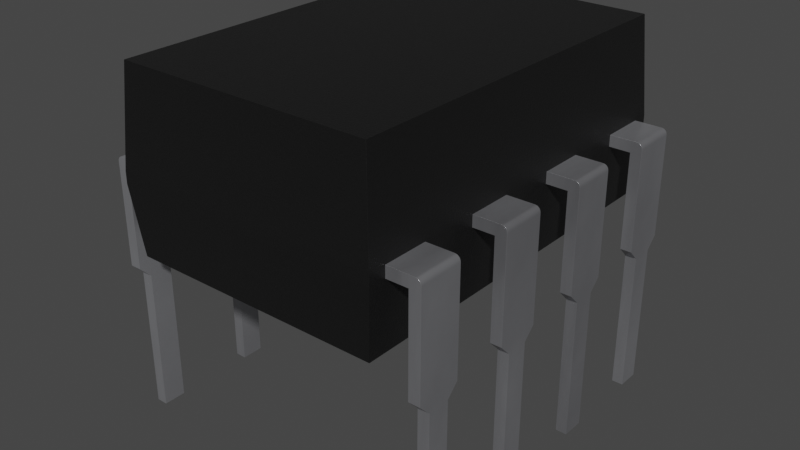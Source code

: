 # Source: DIP-8_W7.62mm.blend  (saved by Blender 3.2.14; exported with 4.5.12 LTS)
import bpy
from mathutils import Matrix  # noqa: F401  (used for matrix-valued properties, if any)

bpy.ops.wm.read_factory_settings(use_empty=True)
scene = bpy.context.scene
scene.name = 'Scene'

# ---- collections
col_collection = bpy.data.collections.new('Collection'); scene.collection.children.link(col_collection)

# ---- materials (node trees are filled in below, after node groups)
mat_plastic_chip = bpy.data.materials.new('plastic_chip')
mat_plastic_chip.use_transparent_shadow = False
mat_plastic_chip.preview_render_type = 'CUBE'
mat_metal_pins = bpy.data.materials.new('metal_pins')
mat_metal_pins.use_transparent_shadow = False
mat_metal_pins.preview_render_type = 'CUBE'

# ---- material node trees
mat_plastic_chip.use_nodes = True; mat_plastic_chip.node_tree.nodes.clear()
_N = mat_plastic_chip.node_tree.nodes; _L = mat_plastic_chip.node_tree.links
n0 = _N.new('ShaderNodeBsdfPrincipled'); n0.name = 'Principled BSDF'; n0.location = (10, 300)
n0.distribution = 'GGX'
n0.subsurface_method = 'BURLEY'
n0.inputs[0].default_value = (0.009312, 0.009312, 0.009312, 1.0)
n0.inputs[1].default_value = 0.1372
n0.inputs[2].default_value = 0.3706
n0.inputs[3].default_value = 1.45
n0.inputs[27].default_value = (0.0, 0.0, 0.0, 1.0)
n0.inputs[28].default_value = 1.0
n1 = _N.new('ShaderNodeOutputMaterial'); n1.name = 'Material Output'; n1.location = (300, 300)
n2 = _N.new('ShaderNodeTexNoise'); n2.name = 'Noise Texture'; n2.location = (-893, 54)
n2.inputs[2].default_value = 200.0
n2.inputs[3].default_value = 3.6
n2.inputs[4].default_value = 0.8375
n3 = _N.new('ShaderNodeBump'); n3.name = 'Bump'; n3.location = (-604, -53)
n3.inputs[0].default_value = 0.08
n3.inputs[1].default_value = 1.0
n3.inputs[2].default_value = 1.0
_L.new(n0.outputs[0], n1.inputs[0])
_L.new(n2.outputs[0], n3.inputs[3])
_L.new(n3.outputs[0], n0.inputs[5])
n1.is_active_output = True
mat_metal_pins.use_nodes = True; mat_metal_pins.node_tree.nodes.clear()
_N = mat_metal_pins.node_tree.nodes; _L = mat_metal_pins.node_tree.links
n0 = _N.new('ShaderNodeMapping'); n0.name = 'Mapping'; n0.location = (-1447, -91)
n0.inputs[3].default_value = (4.8, 1.2, 1.1)
n1 = _N.new('ShaderNodeBsdfPrincipled'); n1.name = 'Principled BSDF'; n1.location = (-560, 254)
n1.distribution = 'GGX'
n1.subsurface_method = 'BURLEY'
n1.inputs[1].default_value = 0.7818
n1.inputs[2].default_value = 0.2886
n1.inputs[3].default_value = 1.45
n1.inputs[13].default_value = 0.0
n1.inputs[27].default_value = (0.0, 0.0, 0.0, 1.0)
n1.inputs[28].default_value = 1.0
n2 = _N.new('ShaderNodeOutputMaterial'); n2.name = 'Material Output.002'; n2.location = (-205, 253)
n2.width = 213
n3 = _N.new('ShaderNodeTexNoise'); n3.name = 'Noise Texture.002'; n3.location = (-1228, -73)
n3.inputs[2].default_value = 0.1
n3.inputs[3].default_value = 7.0
n3.inputs[4].default_value = 0.6
n3.inputs[8].default_value = 0.4
n4 = _N.new('ShaderNodeTexCoord'); n4.name = 'Texture Coordinate'; n4.location = (-1636, -116)
n5 = _N.new('ShaderNodeMix'); n5.name = 'Mix.001'; n5.location = (-921, 45)
n5.data_type = 'RGBA'
n5.inputs[6].default_value = (0.9398, 0.9547, 1.0, 1.0)
n5.inputs[7].default_value = (0.13, 0.1259, 0.1359, 1.0)
n6 = _N.new('ShaderNodeBump'); n6.name = 'Bump.001'; n6.location = (-1001, -227)
n6.inputs[0].default_value = 0.05
n6.inputs[1].default_value = 0.01
n6.inputs[2].default_value = 1.0
_L.new(n1.outputs[0], n2.inputs[0])
_L.new(n3.outputs[0], n6.inputs[3])
_L.new(n0.outputs[0], n3.inputs[0])
_L.new(n3.outputs[0], n5.inputs[0])
_L.new(n4.outputs[3], n0.inputs[0])
_L.new(n5.outputs[2], n1.inputs[0])
_L.new(n6.outputs[0], n1.inputs[5])
n2.is_active_output = True

# ---- world
world_world = bpy.data.worlds.new('World'); scene.world = world_world
world_world.use_nodes = True; world_world.node_tree.nodes.clear()
_N = world_world.node_tree.nodes; _L = world_world.node_tree.links
n0 = _N.new('ShaderNodeOutputWorld'); n0.name = 'World Output'; n0.location = (300, 300)
n1 = _N.new('ShaderNodeBackground'); n1.name = 'Background'; n1.location = (10, 300)
n1.inputs[0].default_value = (0.05088, 0.05088, 0.05088, 1.0)
_L.new(n1.outputs[0], n0.inputs[0])
n0.is_active_output = True
world_world.color = (0.05088, 0.05088, 0.05088)
world_world.use_sun_shadow = False
world_world.sun_shadow_jitter_overblur = 0.0

# ---- meshes
me_shape_9_indexedfaceset_073 = bpy.data.meshes.new('SHAPE_9_IndexedFaceSet.073')
me_shape_9_indexedfaceset_073.from_pydata([(0.2609, 0.3061, 0.3777), (2.731, -3.338, 0.3777), (0.1959, -3.403, 1.049), (2.796, -3.403, 1.049), (0.1959, 0.3711, 1.049), (0.1959, -3.403, 1.159), (0.2609, -3.338, 2.098), (2.796, -3.403, 1.159), (0.2609, -3.338, 0.3777), (2.731, -3.338, 2.098), (2.731, 0.3061, 0.3777), (2.796, 0.3711, 1.049), (1.815, 0.3061, 2.098), (1.178, 0.3061, 2.098), (1.203, 0.2296, 2.098), (1.247, 0.1618, 2.098), (1.307, 0.107, 2.098), (1.377, 0.06842, 2.098), (1.456, 0.04853, 2.098), (1.536, 0.04853, 2.098), (1.615, 0.06842, 2.098), (1.745, 0.1618, 2.098), (1.789, 0.2296, 2.098), (0.2609, 0.3061, 2.098), (2.796, 0.3711, 1.159), (0.1959, 0.3711, 1.159), (2.731, 0.3061, 2.098), (1.686, 0.107, 2.098), (1.198, 0.2405, 1.889), (1.301, 0.1109, 1.889), (1.374, 0.06991, 1.889), (1.454, 0.0487, 1.889), (1.751, 0.1691, 1.889), (1.794, 0.2405, 1.889), (1.817, 0.3206, 1.889), (1.175, 0.3206, 1.889), (1.241, 0.1691, 1.889), (1.538, 0.0487, 1.889), (1.618, 0.06991, 1.889), (1.691, 0.1109, 1.889), (-0.1209, -0.2354, 1.104), (-0.1209, -0.1256, -1.378), (-0.1209, 0.09409, 0.0), (-0.1209, 0.2039, 0.1098), (-0.1048, -0.2354, 1.143), (-0.1209, -0.2354, 0.1098), (-0.1209, 0.2039, 1.104), (-0.119, -0.2354, 1.118), (-0.1135, -0.2354, 1.132), (-0.09341, -0.2354, 1.152), (-0.08016, -0.2354, 1.157), (-0.06594, -0.2354, 1.159), (-0.119, 0.2039, 1.118), (-0.1135, 0.2039, 1.132), (-0.09341, 0.2039, 1.152), (-0.08016, 0.2039, 1.157), (-0.01102, -0.2354, 0.1098), (-0.1209, -0.1256, 0.0), (-0.1048, 0.2039, 1.143), (-0.06594, 0.2039, 1.159), (0.1959, 0.2039, 1.049), (-0.01102, -0.1256, 0.0), (-0.1209, 0.09409, -1.378), (-0.01102, 0.09409, -1.378), (-0.01102, 0.09409, 0.0), (0.1959, -0.2354, 1.159), (0.1959, 0.2039, 1.159), (-0.01102, -0.2354, 1.049), (0.1959, -0.2354, 1.049), (-0.01102, 0.2039, 0.1098), (-0.01102, 0.2039, 1.049), (-0.01102, -0.1256, -1.378), (3.113, -0.2354, 0.1098), (3.113, -0.2354, 1.104), (3.113, 0.2039, 1.104), (3.072, 0.2039, 1.157), (3.003, 0.2039, 1.049), (2.796, 0.2039, 1.049), (3.111, 0.2039, 1.118), (3.106, 0.2039, 1.132), (3.097, 0.2039, 1.143), (3.086, 0.2039, 1.152), (3.058, 0.2039, 1.159), (3.111, -0.2354, 1.118), (3.106, -0.2354, 1.132), (3.086, -0.2354, 1.152), (3.072, -0.2354, 1.157), (3.113, 0.2039, 0.1098), (3.113, 0.09409, 0.0), (3.097, -0.2354, 1.143), (2.796, -0.2354, 1.159), (2.796, -0.2354, 1.049), (3.003, 0.09409, 0.0), (3.113, -0.1256, 0.0), (3.003, -0.2354, 0.1098), (3.113, 0.09409, -1.378), (3.113, -0.1256, -1.378), (3.058, -0.2354, 1.159), (2.796, 0.2039, 1.159), (3.003, -0.2354, 1.049), (3.003, 0.2039, 0.1098), (3.003, 0.09409, -1.378), (3.003, -0.1256, -1.378), (3.003, -0.1256, 0.0), (-0.1209, -1.235, 0.1098), (-0.1209, -0.9059, -1.378), (-0.06594, -1.235, 1.159), (-0.1209, -1.235, 1.104), (-0.119, -1.235, 1.118), (-0.1135, -1.235, 1.132), (-0.1048, -1.235, 1.143), (-0.09341, -1.235, 1.152), (-0.08016, -1.235, 1.157), (-0.1209, -0.7961, 1.104), (-0.119, -0.7961, 1.118), (-0.1135, -0.7961, 1.132), (-0.09341, -0.7961, 1.152), (-0.08016, -0.7961, 1.157), (-0.01102, -1.235, 0.1098), (-0.1209, -1.126, 0.0), (-0.1209, -0.7961, 0.1098), (-0.1048, -0.7961, 1.143), (-0.06594, -0.7961, 1.159), (-0.01102, -0.7961, 0.1098), (-0.01102, -1.126, 0.0), (-0.01102, -1.126, -1.378), (-0.1209, -1.126, -1.378), (-0.01102, -0.9059, -1.378), (-0.1209, -0.9059, 0.0), (0.1959, -1.235, 1.159), (0.1959, -1.235, 1.049), (0.1959, -0.7961, 1.159), (-0.01102, -1.235, 1.049), (0.1959, -0.7961, 1.049), (-0.01102, -0.7961, 1.049), (-0.01102, -0.9059, 0.0), (3.113, -1.126, 0.0), (2.796, -0.7961, 1.159), (3.106, -0.7961, 1.132), (3.072, -0.7961, 1.157), (3.003, -0.7961, 0.1098), (2.796, -0.7961, 1.049), (3.113, -1.235, 1.104), (3.113, -0.7961, 1.104), (3.111, -0.7961, 1.118), (3.097, -0.7961, 1.143), (3.086, -0.7961, 1.152), (3.058, -0.7961, 1.159), (3.113, -0.7961, 0.1098), (3.113, -0.9059, 0.0), (3.111, -1.235, 1.118), (3.106, -1.235, 1.132), (3.097, -1.235, 1.143), (3.086, -1.235, 1.152), (3.072, -1.235, 1.157), (3.058, -1.235, 1.159), (2.796, -1.235, 1.159), (3.003, -1.235, 1.049), (3.003, -1.235, 0.1098), (3.003, -0.9059, 0.0), (3.113, -0.9059, -1.378), (3.113, -1.235, 0.1098), (3.003, -0.9059, -1.378), (3.003, -1.126, -1.378), (3.113, -1.126, -1.378), (2.796, -1.235, 1.049), (3.003, -0.7961, 1.049), (3.003, -1.126, 0.0), (-0.1209, -2.126, -1.378), (-0.1209, -1.906, -1.378), (-0.1209, -1.796, 1.104), (-0.1048, -2.235, 1.143), (-0.09341, -2.235, 1.152), (-0.1209, -2.235, 0.1098), (-0.01102, -2.235, 0.1098), (-0.01102, -2.235, 1.049), (-0.1209, -2.235, 1.104), (-0.119, -2.235, 1.118), (-0.1135, -2.235, 1.132), (-0.08016, -2.235, 1.157), (-0.06594, -2.235, 1.159), (-0.06594, -1.796, 1.159), (-0.119, -1.796, 1.118), (-0.1048, -1.796, 1.143), (-0.09341, -1.796, 1.152), (-0.1209, -2.126, 0.0), (-0.1209, -1.796, 0.1098), (-0.1135, -1.796, 1.132), (-0.08016, -1.796, 1.157), (-0.01102, -1.796, 0.1098), (-0.1209, -1.906, 0.0), (-0.01102, -1.906, -1.378), (0.1959, -2.235, 1.159), (0.1959, -1.796, 1.049), (0.1959, -1.796, 1.159), (0.1959, -2.235, 1.049), (-0.01102, -1.796, 1.049), (-0.01102, -2.126, 0.0), (-0.01102, -2.126, -1.378), (-0.01102, -1.906, 0.0), (3.113, -1.796, 0.1098), (3.113, -2.126, 0.0), (2.796, -1.796, 1.159), (3.111, -1.796, 1.118), (3.106, -1.796, 1.132), (3.097, -1.796, 1.143), (2.796, -1.796, 1.049), (3.113, -1.796, 1.104), (3.086, -1.796, 1.152), (3.072, -1.796, 1.157), (3.111, -2.235, 1.118), (3.072, -2.235, 1.157), (3.113, -2.235, 0.1098), (3.113, -2.235, 1.104), (3.106, -2.235, 1.132), (3.097, -2.235, 1.143), (3.086, -2.235, 1.152), (2.796, -2.235, 1.159), (2.796, -2.235, 1.049), (3.113, -1.906, 0.0), (3.003, -2.126, 0.0), (3.003, -2.235, 0.1098), (3.003, -1.906, -1.378), (3.113, -1.906, -1.378), (3.113, -2.126, -1.378), (3.058, -2.235, 1.159), (3.058, -1.796, 1.159), (3.003, -2.235, 1.049), (3.003, -1.796, 1.049), (3.003, -1.796, 0.1098), (3.003, -1.906, 0.0), (3.003, -2.126, -1.378), (-0.1209, -3.126, 0.0), (-0.1209, -2.906, 0.0), (-0.09341, -3.235, 1.152), (-0.08016, -3.235, 1.157), (-0.1209, -3.235, 0.1098), (-0.01102, -3.235, 1.049), (0.1959, -3.235, 1.049), (-0.1209, -2.796, 1.104), (-0.1209, -3.235, 1.104), (-0.119, -3.235, 1.118), (-0.1135, -3.235, 1.132), (-0.1048, -3.235, 1.143), (-0.119, -2.796, 1.118), (-0.1135, -2.796, 1.132), (-0.1048, -2.796, 1.143), (-0.09341, -2.796, 1.152), (-0.01102, -3.126, 0.0), (-0.1209, -2.796, 0.1098), (-0.08016, -2.796, 1.157), (0.1959, -2.796, 1.159), (-0.01102, -2.796, 1.049), (-0.1209, -3.126, -1.378), (-0.01102, -2.906, -1.378), (-0.1209, -2.906, -1.378), (0.1959, -3.235, 1.159), (-0.06594, -3.235, 1.159), (-0.06594, -2.796, 1.159), (0.1959, -2.796, 1.049), (-0.01102, -2.796, 0.1098), (-0.01102, -3.235, 0.1098), (-0.01102, -3.126, -1.378), (-0.01102, -2.906, 0.0), (3.113, -2.796, 1.104), (3.113, -3.126, 0.0), (3.113, -3.235, 1.104), (3.058, -2.796, 1.159), (3.111, -2.796, 1.118), (3.097, -2.796, 1.143), (3.113, -2.796, 0.1098), (3.106, -2.796, 1.132), (3.086, -2.796, 1.152), (3.072, -2.796, 1.157), (3.086, -3.235, 1.152), (3.003, -2.796, 0.1098), (3.113, -2.906, 0.0), (3.003, -2.906, 0.0), (3.113, -3.235, 0.1098), (3.111, -3.235, 1.118), (3.106, -3.235, 1.132), (3.097, -3.235, 1.143), (3.072, -3.235, 1.157), (2.796, -3.235, 1.159), (2.796, -3.235, 1.049), (3.003, -3.126, 0.0), (3.003, -2.906, -1.378), (3.113, -2.906, -1.378), (3.113, -3.126, -1.378), (3.058, -3.235, 1.159), (2.796, -2.796, 1.049), (2.796, -2.796, 1.159), (3.003, -3.235, 1.049), (3.003, -2.796, 1.049), (3.003, -3.235, 0.1098), (3.003, -3.126, -1.378)], [], [(5, 25, 4, 2), (7, 5, 2, 3), (4, 25, 24, 11), (10, 11, 3, 1), (26, 9, 7, 24), (11, 24, 7, 3), (46, 43, 45, 40), (0, 4, 11, 10), (23, 25, 5, 6), (2, 4, 0, 8), (16, 23, 6), (16, 15, 23), (14, 23, 15), (17, 16, 6), (13, 23, 14), (18, 17, 6), (19, 18, 6), (27, 20, 9), (26, 21, 27), (26, 22, 21), (26, 12, 22), (26, 27, 9), (34, 26, 24), (12, 26, 34), (25, 35, 34), (25, 34, 24), (23, 13, 35), (23, 35, 25), (259, 252, 258, 251), (14, 28, 35, 13), (33, 22, 12, 34), (6, 5, 7, 9), (32, 21, 22, 33), (38, 20, 27, 39), (37, 19, 20, 38), (18, 31, 30, 17), (17, 30, 29, 16), (39, 27, 21, 32), (16, 29, 36, 15), (15, 36, 28, 14), (8, 1, 3, 2), (39, 37, 38), (33, 28, 36), (33, 36, 29), (33, 29, 30), (33, 30, 31), (33, 31, 37), (33, 39, 32), (33, 37, 39), (20, 19, 6, 9), (49, 50, 55, 54), (43, 57, 45), (43, 42, 57), (59, 55, 50, 51), (60, 70, 59, 66), (44, 50, 49), (44, 51, 50), (40, 48, 47), (40, 44, 48), (40, 51, 44), (40, 67, 51), (69, 43, 46, 70), (48, 44, 58, 53), (80, 81, 85, 89), (45, 57, 61, 56), (44, 49, 54, 58), (78, 79, 84, 83), (108, 109, 115, 114), (57, 41, 71, 61), (55, 58, 54), (46, 52, 53), (46, 53, 58), (59, 58, 55), (59, 46, 58), (70, 46, 59), (76, 74, 87, 100), (132, 107, 104, 118), (42, 43, 69, 64), (41, 62, 63, 71), (62, 42, 64, 63), (66, 59, 51, 65), (60, 66, 65, 68), (60, 68, 67, 70), (71, 63, 64, 61), (56, 69, 70, 67), (69, 56, 61), (69, 61, 64), (73, 72, 87, 74), (97, 86, 75, 82), (72, 88, 87), (72, 93, 88), (93, 96, 95, 88), (81, 82, 75), (91, 99, 97, 90), (79, 81, 80), (78, 82, 81), (78, 81, 79), (74, 76, 82), (74, 82, 78), (94, 72, 73, 99), (79, 80, 89, 84), (40, 47, 52, 46), (93, 72, 94, 103), (74, 78, 83, 73), (87, 88, 92, 100), (81, 75, 86, 85), (88, 95, 101, 92), (97, 73, 83), (97, 83, 84), (97, 84, 89), (97, 89, 85), (97, 85, 86), (99, 73, 97), (166, 141, 137, 147), (132, 130, 129, 106), (95, 96, 102, 101), (101, 102, 103, 92), (96, 93, 103, 102), (82, 98, 90, 97), (90, 98, 77, 91), (76, 99, 91, 77), (100, 94, 99, 76), (133, 130, 132, 134), (94, 100, 92), (94, 92, 103), (113, 120, 104, 107), (122, 117, 112, 106), (120, 119, 104), (120, 128, 119), (128, 105, 126, 119), (133, 134, 122, 131), (110, 112, 111), (110, 106, 112), (107, 109, 108), (107, 110, 109), (107, 106, 110), (107, 132, 106), (123, 120, 113, 134), (109, 110, 121, 115), (104, 119, 124, 118), (111, 112, 117, 116), (110, 111, 116, 121), (107, 108, 114, 113), (144, 138, 151, 150), (119, 126, 125, 124), (117, 121, 116), (113, 114, 115), (113, 115, 121), (122, 121, 117), (122, 113, 121), (134, 113, 122), (166, 143, 148, 140), (189, 186, 170, 196), (128, 120, 123, 135), (126, 105, 127, 125), (105, 128, 135, 127), (131, 122, 106, 129), (133, 131, 129, 130), (125, 127, 135, 124), (143, 144, 150, 142), (118, 123, 134, 132), (123, 118, 124), (123, 124, 135), (142, 161, 148, 143), (155, 154, 139, 147), (161, 149, 148), (161, 136, 149), (136, 164, 160, 149), (146, 147, 139), (228, 206, 202, 226), (138, 146, 145), (144, 147, 146), (144, 146, 138), (143, 166, 147), (143, 147, 144), (158, 161, 142, 157), (138, 145, 152, 151), (19, 37, 31, 18), (148, 149, 159, 140), (145, 146, 153, 152), (166, 157, 165, 141), (146, 139, 154, 153), (149, 160, 162, 159), (155, 142, 150), (155, 150, 151), (155, 151, 152), (155, 152, 153), (155, 153, 154), (157, 142, 155), (76, 77, 98, 82), (175, 195, 192, 180), (136, 161, 158, 167), (160, 164, 163, 162), (164, 136, 167, 163), (147, 137, 156, 155), (156, 137, 141, 165), (162, 163, 167, 159), (181, 188, 179, 180), (140, 158, 157, 166), (158, 140, 159), (158, 159, 167), (170, 186, 173, 176), (177, 178, 187, 182), (186, 185, 173), (186, 190, 185), (190, 169, 168, 185), (193, 196, 181, 194), (171, 179, 172), (171, 180, 179), (176, 178, 177), (176, 171, 178), (176, 180, 171), (176, 175, 180), (237, 240, 236, 261), (178, 171, 183, 187), (173, 185, 197, 174), (172, 179, 188, 184), (176, 177, 182, 170), (171, 172, 184, 183), (193, 194, 192, 195), (185, 168, 198, 197), (188, 183, 184), (170, 182, 187), (170, 187, 183), (181, 183, 188), (181, 170, 183), (196, 170, 181), (228, 207, 200, 229), (165, 157, 155, 156), (190, 186, 189, 199), (168, 169, 191, 198), (169, 190, 199, 191), (194, 181, 180, 192), (193, 195, 175, 196), (198, 191, 199, 197), (174, 189, 196, 175), (208, 209, 211, 216), (189, 174, 197), (189, 197, 199), (213, 212, 200, 207), (203, 204, 214, 210), (212, 219, 200), (212, 201, 219), (201, 224, 223, 219), (208, 226, 209), (218, 227, 225, 217), (204, 208, 205), (203, 226, 208), (203, 208, 204), (207, 228, 226), (207, 226, 203), (221, 212, 213, 227), (204, 205, 215, 214), (241, 242, 245, 244), (207, 203, 210, 213), (205, 208, 216, 215), (200, 219, 230, 229), (225, 211, 209, 226), (219, 223, 222, 230), (225, 213, 210), (225, 210, 214), (225, 214, 215), (225, 215, 216), (225, 216, 211), (227, 213, 225), (293, 290, 291, 267), (237, 238, 256, 257), (201, 212, 221, 220), (223, 224, 231, 222), (224, 201, 220, 231), (226, 202, 217, 225), (217, 202, 206, 218), (228, 227, 218, 206), (222, 231, 220, 230), (229, 221, 227, 228), (221, 229, 230), (221, 230, 220), (239, 249, 236, 240), (258, 250, 235, 257), (249, 232, 236), (249, 233, 232), (233, 255, 253, 232), (293, 264, 270, 275), (243, 235, 234), (243, 257, 235), (240, 242, 241), (240, 243, 242), (240, 257, 243), (240, 237, 257), (260, 249, 239, 252), (234, 235, 250, 247), (236, 232, 248, 261), (240, 241, 244, 239), (243, 234, 247, 246), (242, 243, 246, 245), (253, 255, 254, 262), (232, 253, 262, 248), (250, 246, 247), (239, 244, 245), (239, 245, 246), (258, 246, 250), (258, 239, 246), (252, 239, 258), (67, 68, 65, 51), (67, 40, 45, 56), (233, 249, 260, 263), (255, 233, 263, 254), (262, 254, 263, 248), (251, 258, 257, 256), (259, 251, 256, 238), (259, 238, 237, 252), (261, 260, 252, 237), (10, 1, 8, 0), (260, 261, 248), (260, 248, 263), (266, 278, 270, 264), (268, 271, 280, 279), (278, 276, 270), (278, 265, 276), (265, 288, 287, 276), (272, 267, 273), (284, 292, 289, 283), (271, 272, 269), (268, 267, 272), (268, 272, 271), (264, 293, 267), (264, 267, 268), (294, 278, 266, 292), (271, 269, 281, 280), (264, 268, 279, 266), (272, 273, 282, 274), (269, 272, 274, 281), (270, 276, 277, 275), (289, 282, 273, 267), (276, 287, 286, 277), (289, 266, 279), (289, 279, 280), (289, 280, 281), (289, 281, 274), (289, 274, 282), (292, 266, 289), (28, 33, 34, 35), (175, 176, 173, 174), (265, 278, 294, 285), (287, 288, 295, 286), (288, 265, 285, 295), (267, 291, 283, 289), (283, 291, 290, 284), (293, 292, 284, 290), (286, 295, 285, 277), (275, 294, 292, 293), (294, 275, 277), (294, 277, 285), (47, 48, 53, 52), (42, 62, 41, 57)])
me_shape_9_indexedfaceset_073.polygons.foreach_set('use_smooth', [True] * 355)
me_shape_9_indexedfaceset_073.polygons.foreach_set('material_index', [0, 0, 0, 0, 0, 0, 1, 0, 0, 0, 0, 0, 0, 0, 0, 0, 0, 0, 0, 0, 0, 0, 0, 0, 0, 0, 0, 0, 1, 0, 0, 0, 0, 0, 0, 0, 0, 0, 0, 0, 0, 0, 0, 0, 0, 0, 0, 0, 0, 0, 1, 1, 1, 1, 1, 1, 1, 1, 1, 1, 1, 1, 1, 1, 1, 1, 1, 1, 1, 1, 1, 1, 1, 1, 1, 1, 1, 1, 1, 1, 1, 1, 1, 1, 1, 1, 1, 1, 1, 1, 1, 1, 1, 1, 1, 1, 1, 1, 1, 1, 1, 1, 1, 1, 1, 1, 1, 1, 1, 1, 1, 1, 1, 1, 1, 1, 1, 1, 1, 1, 1, 1, 1, 1, 1, 1, 1, 1, 1, 1, 1, 1, 1, 1, 1, 1, 1, 1, 1, 1, 1, 1, 1, 1, 1, 1, 1, 1, 1, 1, 1, 1, 1, 1, 1, 1, 1, 1, 1, 1, 1, 1, 1, 1, 1, 1, 1, 1, 1, 1, 1, 1, 1, 1, 1, 1, 1, 0, 1, 1, 1, 1, 1, 1, 1, 1, 1, 1, 1, 1, 1, 1, 1, 1, 1, 1, 1, 1, 1, 1, 1, 1, 1, 1, 1, 1, 1, 1, 1, 1, 1, 1, 1, 1, 1, 1, 1, 1, 1, 1, 1, 1, 1, 1, 1, 1, 1, 1, 1, 1, 1, 1, 1, 1, 1, 1, 1, 1, 1, 1, 1, 1, 1, 1, 1, 1, 1, 1, 1, 1, 1, 1, 1, 1, 1, 1, 1, 1, 1, 1, 1, 1, 1, 1, 1, 1, 1, 1, 1, 1, 1, 1, 1, 1, 1, 1, 1, 1, 1, 1, 1, 1, 1, 1, 1, 1, 1, 1, 1, 1, 1, 1, 1, 1, 1, 1, 1, 1, 1, 1, 1, 1, 1, 1, 1, 1, 1, 1, 1, 1, 1, 1, 0, 1, 1, 1, 1, 1, 1, 1, 1, 1, 1, 1, 1, 1, 1, 1, 1, 1, 1, 1, 1, 1, 1, 1, 1, 1, 1, 1, 1, 0, 1, 1, 1, 1, 1, 1, 1, 1, 1, 1, 1, 1, 1])
_k = set([(0, 4), (0, 8), (0, 10), (1, 3), (1, 8), (1, 10), (2, 3), (2, 4), (2, 5), (2, 8), (3, 7), (3, 11), (4, 11), (4, 25), (5, 6), (5, 7), (5, 25), (6, 9), (6, 23), (7, 9), (7, 24), (9, 26), (10, 11), (11, 24), (12, 22), (12, 26), (12, 34), (13, 14), (13, 23), (13, 35), (14, 15), (15, 16), (16, 17), (17, 18), (18, 19), (19, 20), (20, 27), (21, 22), (21, 27), (23, 25), (24, 25), (24, 26), (28, 35), (28, 36), (29, 30), (29, 36), (30, 31), (31, 37), (32, 33), (32, 39), (33, 34), (34, 35), (37, 38), (38, 39), (40, 45), (40, 47), (41, 57), (41, 62), (41, 71), (42, 43), (42, 62), (42, 64), (43, 46), (43, 69), (44, 48), (44, 49), (45, 56), (45, 57), (46, 52), (47, 48), (49, 50), (50, 51), (51, 65), (52, 53), (53, 58), (54, 55), (54, 58), (55, 59), (56, 61), (56, 67), (57, 61), (59, 66), (60, 66), (60, 68), (60, 70), (61, 71), (62, 63), (63, 64), (63, 71), (64, 69), (65, 66), (65, 68), (67, 68), (67, 70), (69, 70), (72, 73), (72, 93), (72, 94), (73, 83), (74, 78), (74, 87), (75, 81), (75, 82), (76, 77), (76, 99), (76, 100), (77, 91), (77, 98), (78, 79), (79, 80), (80, 81), (82, 98), (83, 84), (84, 89), (85, 86), (85, 89), (86, 97), (87, 88), (87, 100), (88, 92), (88, 95), (90, 91), (90, 97), (90, 98), (91, 99), (92, 100), (92, 101), (93, 96), (93, 103), (94, 99), (94, 103), (95, 96), (95, 101), (96, 102), (101, 102), (102, 103), (104, 107), (104, 118), (104, 119), (105, 126), (105, 127), (105, 128), (106, 112), (106, 129), (107, 108), (108, 109), (109, 110), (110, 111), (111, 112), (113, 114), (113, 120), (114, 115), (115, 121), (116, 117), (116, 121), (117, 122), (118, 124), (118, 132), (119, 124), (119, 126), (120, 123), (120, 128), (122, 131), (123, 134), (123, 135), (124, 125), (125, 126), (125, 127), (127, 135), (128, 135), (129, 130), (129, 131), (130, 132), (130, 133), (131, 133), (132, 134), (133, 134), (136, 161), (136, 164), (136, 167), (137, 141), (137, 147), (137, 156), (138, 144), (138, 145), (139, 146), (139, 147), (140, 148), (140, 159), (140, 166), (141, 165), (141, 166), (142, 150), (142, 161), (143, 144), (143, 148), (145, 146), (148, 149), (149, 159), (149, 160), (150, 151), (151, 152), (152, 153), (153, 154), (154, 155), (155, 156), (156, 165), (157, 158), (157, 165), (157, 166), (158, 161), (158, 167), (159, 162), (160, 162), (160, 164), (162, 163), (163, 164), (163, 167), (168, 169), (168, 185), (168, 198), (169, 190), (169, 191), (170, 182), (170, 186), (171, 172), (171, 178), (172, 179), (173, 174), (173, 176), (173, 185), (174, 175), (174, 197), (175, 195), (175, 196), (176, 177), (177, 178), (179, 180), (180, 192), (181, 188), (181, 194), (182, 187), (183, 184), (183, 187), (184, 188), (185, 197), (186, 189), (186, 190), (189, 196), (189, 199), (190, 199), (191, 198), (191, 199), (192, 194), (192, 195), (193, 194), (193, 195), (193, 196), (197, 198), (200, 207), (200, 219), (200, 229), (201, 212), (201, 220), (201, 224), (202, 206), (202, 217), (202, 226), (203, 204), (203, 207), (204, 205), (205, 208), (206, 218), (206, 228), (208, 209), (209, 226), (210, 213), (210, 214), (211, 216), (211, 225), (212, 213), (212, 221), (214, 215), (215, 216), (217, 218), (217, 225), (218, 227), (219, 223), (219, 230), (220, 221), (220, 231), (221, 227), (222, 223), (222, 230), (222, 231), (223, 224), (224, 231), (227, 228), (228, 229), (229, 230), (232, 236), (232, 248), (232, 253), (233, 249), (233, 255), (233, 263), (234, 235), (234, 243), (235, 257), (236, 240), (236, 261), (237, 238), (237, 252), (237, 261), (238, 256), (238, 259), (239, 244), (239, 249), (240, 241), (241, 242), (242, 243), (244, 245), (245, 246), (246, 247), (247, 250), (248, 261), (248, 262), (249, 260), (250, 258), (251, 256), (251, 258), (251, 259), (252, 259), (252, 260), (253, 255), (253, 262), (254, 255), (254, 262), (254, 263), (256, 257), (260, 263), (264, 268), (264, 270), (265, 278), (265, 285), (265, 288), (266, 278), (266, 279), (267, 273), (267, 291), (268, 271), (269, 271), (269, 272), (270, 275), (270, 276), (272, 273), (274, 281), (274, 282), (275, 277), (275, 293), (276, 277), (276, 287), (277, 286), (278, 294), (279, 280), (280, 281), (282, 289), (283, 284), (283, 289), (283, 291), (284, 290), (284, 292), (285, 294), (285, 295), (286, 287), (286, 295), (287, 288), (288, 295), (290, 291), (290, 293), (292, 293), (292, 294)])
me_shape_9_indexedfaceset_073.attributes.new('sharp_edge', 'BOOLEAN', 'EDGE').data.foreach_set('value', [ (min(e.vertices), max(e.vertices)) in _k for e in me_shape_9_indexedfaceset_073.edges])
_uv = me_shape_9_indexedfaceset_073.uv_layers.new(name='UVMap')
_uv.uv.foreach_set('vector', [0.0, 1.0, 1.0, 1.0, 1.0, 0.0, 0.0, 0.0, 1.0, 1.0, 0.0, 1.0, 0.0, 0.0, 1.0, 0.0, 0.0, 0.0, 0.0, 1.0, 1.0, 1.0, 1.0, 0.0, 0.9828, 0.0, 1.0, 1.0, 0.0, 1.0, 0.01723, 0.0, 0.9828, 1.0, 0.01723, 1.0, 0.0, 0.0, 1.0, 0.0, 1.0, 0.0, 1.0, 1.0, 0.0, 1.0, 0.0, 0.0, 1.0, 1.0, 0.5994, 1.0, 0.5994, 0.0, 1.0, 0.0, 0.025, 0.0, 0.0, 1.0, 1.0, 1.0, 0.975, 0.0, 0.9828, 1.0, 1.0, 0.0, 0.0, 0.0, 0.01723, 1.0, 0.0, 1.0, 1.0, 1.0, 0.9828, 0.0, 0.01723, 0.0, 0.9454, 0.4233, 1.0, 0.0, 0.0, 0.0, 0.9454, 0.4233, 0.9604, 0.3993, 1.0, 0.0, 0.979, 0.3815, 1.0, 0.0, 0.9604, 0.3993, 0.9348, 0.452, 0.9454, 0.4233, 0.0, 0.0, 1.0, 0.3711, 1.0, 0.0, 0.979, 0.3815, 0.9293, 0.4837, 0.9348, 0.452, 0.0, 0.0, 0.9293, 0.5163, 0.9293, 0.4837, 0.0, 0.0, 0.9454, 0.5767, 0.9348, 0.548, 0.0, 1.0, 1.0, 1.0, 0.9604, 0.6007, 0.9454, 0.5767, 1.0, 1.0, 0.979, 0.6185, 0.9604, 0.6007, 1.0, 1.0, 1.0, 0.6289, 0.979, 0.6185, 1.0, 1.0, 0.9454, 0.5767, 0.0, 1.0, 0.6235, 0.7766, 0.975, 1.0, 1.0, 0.0, 0.6225, 1.0, 0.975, 1.0, 0.6235, 0.7766, 0.0, 0.0, 0.3765, 0.7766, 0.6235, 0.7766, 0.0, 0.0, 0.6235, 0.7766, 1.0, 0.0, 0.025, 1.0, 0.3775, 1.0, 0.3765, 0.7766, 0.025, 1.0, 0.3765, 0.7766, 0.0, 0.0, 0.8953, 1.0, 0.8953, 0.3468, 1.0, 0.1734, 1.0, 1.0, 0.04432, 0.6655, 0.03645, 0.7058, 0.0, 1.0, 0.004084, 0.9466, 0.9635, 0.7058, 0.9557, 0.6655, 0.9959, 0.9466, 1.0, 1.0, 0.025, 1.0, 0.0, 0.0, 1.0, 0.0, 0.975, 1.0, 0.8966, 0.4432, 0.8873, 0.4165, 0.9557, 0.6655, 0.9635, 0.7058, 0.6905, 0.07861, 0.6847, 0.07312, 0.7951, 0.2149, 0.8035, 0.2294, 0.5649, 0.0006227, 0.5628, 0.0, 0.6847, 0.07312, 0.6905, 0.07861, 0.4372, 0.0, 0.4351, 0.0006227, 0.3095, 0.07861, 0.3153, 0.07312, 0.3153, 0.07312, 0.3095, 0.07861, 0.1965, 0.2294, 0.2049, 0.2149, 0.8035, 0.2294, 0.7951, 0.2149, 0.8873, 0.4165, 0.8966, 0.4432, 0.2049, 0.2149, 0.1965, 0.2294, 0.1034, 0.4432, 0.1127, 0.4165, 0.1127, 0.4165, 0.1034, 0.4432, 0.03645, 0.7058, 0.04432, 0.6655, 0.025, 0.0, 0.975, 0.0, 1.0, 1.0, 0.0, 1.0, 0.8035, 0.229, 0.5649, 0.0, 0.6905, 0.07803, 0.9635, 0.7056, 0.03645, 0.7056, 0.1034, 0.4428, 0.9635, 0.7056, 0.1034, 0.4428, 0.1965, 0.229, 0.9635, 0.7056, 0.1965, 0.229, 0.3095, 0.07803, 0.9635, 0.7056, 0.3095, 0.07803, 0.4351, 0.0, 0.9635, 0.7056, 0.4351, 0.0, 0.5649, 0.0, 0.9635, 0.7056, 0.8035, 0.229, 0.8966, 0.4428, 0.9635, 0.7056, 0.5649, 0.0, 0.8035, 0.229, 0.9348, 0.548, 0.9293, 0.5163, 0.0, 0.0, 0.0, 1.0, 0.0, 0.866, 0.0, 0.9659, 1.0, 0.9659, 1.0, 0.866, 0.5994, 1.0, 0.5552, 0.25, 0.5994, 0.0, 0.5994, 1.0, 0.5552, 0.75, 0.5552, 0.25, 1.0, 1.0, 1.0, 0.9659, 0.0, 0.9659, 0.0, 1.0, 0.8953, 1.0, 0.8953, 0.3468, 1.0, 0.1734, 1.0, 1.0, 0.9847, 0.05079, 0.9982, 0.1285, 0.993, 0.0867, 0.9847, 0.05079, 1.0, 0.1734, 0.9982, 0.1285, 0.9477, 0.0, 0.9738, 0.02323, 0.9612, 0.005908, 0.9477, 0.0, 0.9847, 0.05079, 0.9738, 0.02323, 0.9477, 0.0, 1.0, 0.1734, 0.9847, 0.05079, 0.9477, 0.0, 0.8953, 0.3468, 1.0, 0.1734, 0.0, 0.3468, 0.0, 0.0, 0.9477, 0.0, 0.8953, 0.3468, 0.0, 0.5, 0.0, 0.7071, 1.0, 0.7071, 1.0, 0.5, 1.0, 0.7071, 1.0, 0.866, 0.0, 0.866, 0.0, 0.7071, 1.0, 0.0, 0.0, 0.0, 0.0, 1.0, 1.0, 1.0, 0.0, 0.7071, 0.0, 0.866, 1.0, 0.866, 1.0, 0.7071, 1.0, 0.2588, 1.0, 0.5, 0.0, 0.5, 0.0, 0.2588, 0.0, 0.2588, 0.0, 0.5, 1.0, 0.5, 1.0, 0.2588, 1.0, 0.0, 0.0, 0.0, 0.0, 1.0, 1.0, 1.0, 0.9982, 0.1285, 0.9847, 0.05079, 0.993, 0.0867, 0.9477, 0.0, 0.9612, 0.005908, 0.9738, 0.02323, 0.9477, 0.0, 0.9738, 0.02323, 0.9847, 0.05079, 1.0, 0.1734, 0.9847, 0.05079, 0.9982, 0.1285, 1.0, 0.1734, 0.9477, 0.0, 0.9847, 0.05079, 0.8953, 0.3468, 0.9477, 0.0, 1.0, 0.1734, 0.8953, 0.6532, 0.9477, 1.0, 0.0, 1.0, 0.0, 0.6532, 0.8953, 0.3468, 0.9477, 0.0, 0.0, 0.0, 0.0, 0.3468, 0.0, 0.0, 1.0, 0.0, 1.0, 1.0, 0.0, 1.0, 0.0, 0.0, 1.0, 0.0, 1.0, 1.0, 0.0, 1.0, 0.0, 0.0, 1.0, 0.0, 1.0, 1.0, 0.0, 1.0, 1.0, 1.0, 1.0, 0.0, 0.0, 0.0, 0.0, 1.0, 1.0, 0.0, 1.0, 1.0, 0.0, 1.0, 0.0, 0.0, 1.0, 1.0, 0.0, 1.0, 0.0, 0.0, 1.0, 0.0, 0.0, 0.25, 0.0, 0.75, 0.5677, 0.75, 0.5677, 0.25, 0.613, 0.0, 0.613, 1.0, 1.0, 1.0, 1.0, 0.0, 0.613, 1.0, 0.613, 0.0, 0.5677, 0.25, 0.613, 1.0, 0.5677, 0.25, 0.5677, 0.75, 1.0, 0.0, 0.5994, 0.0, 0.5994, 1.0, 1.0, 1.0, 0.0, 1.0, 0.0, 0.9659, 1.0, 0.9659, 1.0, 1.0, 0.5994, 0.0, 0.5552, 0.75, 0.5994, 1.0, 0.5994, 0.0, 0.5552, 0.25, 0.5552, 0.75, 0.5552, 0.25, 0.0, 0.25, 0.0, 0.75, 0.5552, 0.75, 0.993, 0.9133, 1.0, 0.8266, 0.9982, 0.8715, 0.8953, 0.0, 0.8953, 0.6532, 1.0, 0.8266, 1.0, 0.0, 0.9738, 0.9768, 0.993, 0.9133, 0.9847, 0.9492, 0.9612, 0.9941, 1.0, 0.8266, 0.993, 0.9133, 0.9612, 0.9941, 0.993, 0.9133, 0.9738, 0.9768, 0.9477, 1.0, 0.8953, 0.6532, 1.0, 0.8266, 0.9477, 1.0, 1.0, 0.8266, 0.9612, 0.9941, 0.0, 0.6532, 0.0, 1.0, 0.9477, 1.0, 0.8953, 0.6532, 1.0, 0.5, 1.0, 0.7071, 0.0, 0.7071, 0.0, 0.5, 0.0, 0.0, 0.0, 0.2588, 1.0, 0.2588, 1.0, 0.0, 0.0, 1.0, 1.0, 1.0, 1.0, 0.0, 0.0, 0.0, 1.0, 0.0, 1.0, 0.2588, 0.0, 0.2588, 0.0, 0.0, 1.0, 1.0, 0.0, 1.0, 0.0, 0.0, 1.0, 0.0, 1.0, 0.866, 1.0, 0.9659, 0.0, 0.9659, 0.0, 0.866, 1.0, 1.0, 0.0, 1.0, 0.0, 0.0, 1.0, 0.0, 1.0, 0.8266, 0.9477, 1.0, 0.9612, 0.9941, 1.0, 0.8266, 0.9612, 0.9941, 0.9738, 0.9768, 1.0, 0.8266, 0.9738, 0.9768, 0.9847, 0.9492, 1.0, 0.8266, 0.9847, 0.9492, 0.993, 0.9133, 1.0, 0.8266, 0.993, 0.9133, 0.9982, 0.8715, 0.8953, 0.6532, 0.9477, 1.0, 1.0, 0.8266, 0.8953, 0.6532, 0.8953, 0.0, 1.0, 0.0, 1.0, 0.8266, 0.8953, 0.3468, 0.8953, 1.0, 1.0, 1.0, 1.0, 0.1734, 1.0, 1.0, 0.0, 1.0, 0.0, 0.0, 1.0, 0.0, 0.0, 0.75, 0.0, 0.25, 0.5677, 0.25, 0.5677, 0.75, 0.0, 1.0, 1.0, 1.0, 1.0, 0.0, 0.0, 0.0, 1.0, 1.0, 1.0, 0.0, 0.0, 0.0, 0.0, 1.0, 0.0, 1.0, 1.0, 1.0, 1.0, 0.0, 0.0, 0.0, 1.0, 1.0, 0.0, 1.0, 0.0, 0.0, 1.0, 0.0, 0.613, 1.0, 0.613, 0.0, 1.0, 0.0, 1.0, 1.0, 1.0, 1.0, 0.0, 1.0, 0.0, 0.0, 1.0, 0.0, 0.613, 0.0, 0.613, 1.0, 0.5677, 0.75, 0.613, 0.0, 0.5677, 0.75, 0.5677, 0.25, 1.0, 1.0, 0.5994, 1.0, 0.5994, 0.0, 1.0, 0.0, 1.0, 1.0, 1.0, 0.9659, 0.0, 0.9659, 0.0, 1.0, 0.5994, 1.0, 0.5552, 0.25, 0.5994, 0.0, 0.5994, 1.0, 0.5552, 0.75, 0.5552, 0.25, 0.5552, 0.75, 0.0, 0.75, 0.0, 0.25, 0.5552, 0.25, 0.8953, 1.0, 0.8953, 0.3468, 1.0, 0.1734, 1.0, 1.0, 0.9847, 0.05079, 0.9982, 0.1285, 0.993, 0.0867, 0.9847, 0.05079, 1.0, 0.1734, 0.9982, 0.1285, 0.9477, 0.0, 0.9738, 0.02323, 0.9612, 0.005908, 0.9477, 0.0, 0.9847, 0.05079, 0.9738, 0.02323, 0.9477, 0.0, 1.0, 0.1734, 0.9847, 0.05079, 0.9477, 0.0, 0.8953, 0.3468, 1.0, 0.1734, 0.0, 0.3468, 0.0, 0.0, 0.9477, 0.0, 0.8953, 0.3468, 0.0, 0.5, 0.0, 0.7071, 1.0, 0.7071, 1.0, 0.5, 0.0, 1.0, 1.0, 0.0, 1.0, 0.0, 0.0, 1.0, 0.0, 0.866, 0.0, 0.9659, 1.0, 0.9659, 1.0, 0.866, 0.0, 0.7071, 0.0, 0.866, 1.0, 0.866, 1.0, 0.7071, 0.0, 0.0, 0.0, 0.2588, 1.0, 0.2588, 1.0, 0.0, 1.0, 0.2588, 1.0, 0.5, 0.0, 0.5, 0.0, 0.2588, 1.0, 0.0, 0.0, 0.0, 0.0, 1.0, 1.0, 1.0, 0.9982, 0.1285, 0.9847, 0.05079, 0.993, 0.0867, 0.9477, 0.0, 0.9612, 0.005908, 0.9738, 0.02323, 0.9477, 0.0, 0.9738, 0.02323, 0.9847, 0.05079, 1.0, 0.1734, 0.9847, 0.05079, 0.9982, 0.1285, 1.0, 0.1734, 0.9477, 0.0, 0.9847, 0.05079, 0.8953, 0.3468, 0.9477, 0.0, 1.0, 0.1734, 0.8953, 0.6532, 0.9477, 1.0, 0.0, 1.0, 0.0, 0.6532, 0.0, 0.3468, 0.0, 0.0, 0.9477, 0.0, 0.8953, 0.3468, 0.0, 0.0, 1.0, 1.0, 1.0, 1.0, 0.0, 0.0, 0.0, 0.0, 1.0, 0.0, 1.0, 1.0, 0.0, 1.0, 0.0, 0.0, 1.0, 0.0, 1.0, 1.0, 0.0, 1.0, 1.0, 1.0, 1.0, 0.0, 0.0, 0.0, 0.0, 1.0, 1.0, 0.0, 1.0, 1.0, 0.0, 1.0, 0.0, 0.0, 0.0, 0.25, 0.0, 0.75, 0.5677, 0.75, 0.5677, 0.25, 1.0, 0.0, 1.0, 0.2588, 0.0, 0.2588, 0.0, 0.0, 0.613, 0.0, 0.613, 1.0, 1.0, 1.0, 1.0, 0.0, 0.613, 1.0, 0.613, 0.0, 0.5677, 0.25, 0.613, 1.0, 0.5677, 0.25, 0.5677, 0.75, 1.0, 0.0, 0.5994, 0.0, 0.5994, 1.0, 1.0, 1.0, 0.0, 1.0, 0.0, 0.9659, 1.0, 0.9659, 1.0, 1.0, 0.5994, 0.0, 0.5552, 0.75, 0.5994, 1.0, 0.5994, 0.0, 0.5552, 0.25, 0.5552, 0.75, 0.5552, 0.25, 0.0, 0.25, 0.0, 0.75, 0.5552, 0.75, 0.993, 0.9133, 1.0, 0.8266, 0.9982, 0.8715, 0.8953, 0.6532, 0.8953, 0.0, 1.0, 0.0, 1.0, 0.8266, 0.9738, 0.9768, 0.993, 0.9133, 0.9847, 0.9492, 0.9612, 0.9941, 1.0, 0.8266, 0.993, 0.9133, 0.9612, 0.9941, 0.993, 0.9133, 0.9738, 0.9768, 0.9477, 1.0, 0.8953, 0.6532, 1.0, 0.8266, 0.9477, 1.0, 1.0, 0.8266, 0.9612, 0.9941, 0.0, 0.6532, 0.0, 1.0, 0.9477, 1.0, 0.8953, 0.6532, 1.0, 0.5, 1.0, 0.7071, 0.0, 0.7071, 0.0, 0.5, 0.5628, 0.0, 0.5649, 0.0006227, 0.4351, 0.0006227, 0.4372, 0.0, 1.0, 1.0, 0.0, 0.0, 0.0, 0.0, 1.0, 1.0, 1.0, 0.7071, 1.0, 0.866, 0.0, 0.866, 0.0, 0.7071, 1.0, 1.0, 0.0, 1.0, 0.0, 0.0, 1.0, 0.0, 1.0, 0.866, 1.0, 0.9659, 0.0, 0.9659, 0.0, 0.866, 1.0, 1.0, 0.0, 1.0, 0.0, 0.0, 1.0, 0.0, 1.0, 0.8266, 0.9477, 1.0, 0.9612, 0.9941, 1.0, 0.8266, 0.9612, 0.9941, 0.9738, 0.9768, 1.0, 0.8266, 0.9738, 0.9768, 0.9847, 0.9492, 1.0, 0.8266, 0.9847, 0.9492, 0.993, 0.9133, 1.0, 0.8266, 0.993, 0.9133, 0.9982, 0.8715, 0.8953, 0.6532, 0.9477, 1.0, 1.0, 0.8266, 0.8953, 0.6532, 0.8953, 0.0, 1.0, 0.0, 1.0, 0.8266, 0.8953, 0.3468, 0.8953, 1.0, 1.0, 1.0, 1.0, 0.1734, 1.0, 0.0, 0.0, 1.0, 0.0, 1.0, 1.0, 0.0, 1.0, 1.0, 0.0, 1.0, 0.0, 0.0, 1.0, 0.0, 0.0, 1.0, 1.0, 1.0, 1.0, 0.0, 0.0, 0.0, 1.0, 1.0, 1.0, 0.0, 0.0, 0.0, 0.0, 1.0, 0.0, 1.0, 1.0, 1.0, 1.0, 0.0, 0.0, 0.0, 0.0, 0.75, 0.0, 0.25, 0.5677, 0.25, 0.5677, 0.75, 1.0, 1.0, 1.0, 0.9659, 0.0, 0.9659, 0.0, 1.0, 0.613, 1.0, 0.613, 0.0, 1.0, 0.0, 1.0, 1.0, 0.613, 0.0, 0.613, 1.0, 0.5677, 0.75, 0.613, 0.0, 0.5677, 0.75, 0.5677, 0.25, 1.0, 1.0, 0.5994, 1.0, 0.5994, 0.0, 1.0, 0.0, 0.0, 0.2588, 0.0, 0.5, 1.0, 0.5, 1.0, 0.2588, 0.5994, 1.0, 0.5552, 0.25, 0.5994, 0.0, 0.5994, 1.0, 0.5552, 0.75, 0.5552, 0.25, 0.5552, 0.75, 0.0, 0.75, 0.0, 0.25, 0.5552, 0.25, 0.8953, 1.0, 0.8953, 0.3468, 1.0, 0.1734, 1.0, 1.0, 0.9847, 0.05079, 0.9982, 0.1285, 0.993, 0.0867, 0.9847, 0.05079, 1.0, 0.1734, 0.9982, 0.1285, 0.9477, 0.0, 0.9738, 0.02323, 0.9612, 0.005908, 0.9477, 0.0, 0.9847, 0.05079, 0.9738, 0.02323, 0.9477, 0.0, 1.0, 0.1734, 0.9847, 0.05079, 0.9477, 0.0, 0.8953, 0.3468, 1.0, 0.1734, 0.8953, 0.3468, 0.9477, 0.0, 0.0, 0.0, 0.0, 0.3468, 0.0, 0.5, 0.0, 0.7071, 1.0, 0.7071, 1.0, 0.5, 1.0, 0.0, 0.0, 1.0, 0.0, 1.0, 1.0, 0.0, 0.0, 0.866, 0.0, 0.9659, 1.0, 0.9659, 1.0, 0.866, 0.0, 0.0, 0.0, 0.2588, 1.0, 0.2588, 1.0, 0.0, 0.0, 0.7071, 0.0, 0.866, 1.0, 0.866, 1.0, 0.7071, 1.0, 0.0, 1.0, 1.0, 0.0, 1.0, 0.0, 0.0, 1.0, 0.0, 0.0, 0.0, 0.0, 1.0, 1.0, 1.0, 0.9982, 0.1285, 0.9847, 0.05079, 0.993, 0.0867, 0.9477, 0.0, 0.9612, 0.005908, 0.9738, 0.02323, 0.9477, 0.0, 0.9738, 0.02323, 0.9847, 0.05079, 1.0, 0.1734, 0.9847, 0.05079, 0.9982, 0.1285, 1.0, 0.1734, 0.9477, 0.0, 0.9847, 0.05079, 0.8953, 0.3468, 0.9477, 0.0, 1.0, 0.1734, 0.8953, 0.6532, 0.9477, 1.0, 0.0, 1.0, 0.0, 0.6532, 0.8953, 0.0, 0.8953, 0.6532, 1.0, 0.8266, 1.0, 0.0, 0.0, 0.0, 1.0, 1.0, 1.0, 1.0, 0.0, 0.0, 0.0, 0.0, 1.0, 0.0, 1.0, 1.0, 0.0, 1.0, 0.0, 0.0, 1.0, 0.0, 1.0, 1.0, 0.0, 1.0, 1.0, 1.0, 1.0, 0.0, 0.0, 0.0, 0.0, 1.0, 1.0, 1.0, 0.0, 1.0, 0.0, 0.0, 1.0, 0.0, 0.0, 0.25, 0.0, 0.75, 0.5677, 0.75, 0.5677, 0.25, 0.613, 0.0, 0.613, 1.0, 1.0, 1.0, 1.0, 0.0, 1.0, 0.866, 1.0, 0.9659, 0.0, 0.9659, 0.0, 0.866, 0.613, 1.0, 0.613, 0.0, 0.5677, 0.25, 0.613, 1.0, 0.5677, 0.25, 0.5677, 0.75, 1.0, 0.0, 0.5994, 0.0, 0.5994, 1.0, 1.0, 1.0, 1.0, 0.2588, 1.0, 0.5, 0.0, 0.5, 0.0, 0.2588, 0.5994, 0.0, 0.5552, 0.75, 0.5994, 1.0, 0.5994, 0.0, 0.5552, 0.25, 0.5552, 0.75, 0.5552, 0.25, 0.0, 0.25, 0.0, 0.75, 0.5552, 0.75, 0.993, 0.9133, 1.0, 0.8266, 0.9982, 0.8715, 0.8953, 0.0, 0.8953, 0.6532, 1.0, 0.8266, 1.0, 0.0, 0.9738, 0.9768, 0.993, 0.9133, 0.9847, 0.9492, 0.9612, 0.9941, 1.0, 0.8266, 0.993, 0.9133, 0.9612, 0.9941, 0.993, 0.9133, 0.9738, 0.9768, 0.9477, 1.0, 0.8953, 0.6532, 1.0, 0.8266, 0.9477, 1.0, 1.0, 0.8266, 0.9612, 0.9941, 0.0, 0.6532, 0.0, 1.0, 0.9477, 1.0, 0.8953, 0.6532, 1.0, 0.5, 1.0, 0.7071, 0.0, 0.7071, 0.0, 0.5, 0.0, 0.2588, 0.0, 0.5, 1.0, 0.5, 1.0, 0.2588, 1.0, 0.0, 1.0, 0.2588, 0.0, 0.2588, 0.0, 0.0, 1.0, 0.7071, 1.0, 0.866, 0.0, 0.866, 0.0, 0.7071, 1.0, 1.0, 0.0, 0.0, 0.0, 0.0, 1.0, 1.0, 0.0, 1.0, 0.0, 0.9659, 1.0, 0.9659, 1.0, 1.0, 1.0, 1.0, 0.0, 1.0, 0.0, 0.0, 1.0, 0.0, 1.0, 0.8266, 0.9477, 1.0, 0.9612, 0.9941, 1.0, 0.8266, 0.9612, 0.9941, 0.9738, 0.9768, 1.0, 0.8266, 0.9738, 0.9768, 0.9847, 0.9492, 1.0, 0.8266, 0.9847, 0.9492, 0.993, 0.9133, 1.0, 0.8266, 0.993, 0.9133, 0.9982, 0.8715, 0.8953, 0.6532, 0.9477, 1.0, 1.0, 0.8266, 0.8953, 0.6532, 0.8953, 0.0, 1.0, 0.0, 1.0, 0.8266, 0.8953, 0.3468, 0.8953, 1.0, 1.0, 1.0, 1.0, 0.1734, 0.0, 1.0, 1.0, 0.0, 1.0, 0.0, 0.0, 1.0, 1.0, 1.0, 0.0, 1.0, 0.0, 0.0, 1.0, 0.0, 0.0, 1.0, 1.0, 1.0, 1.0, 0.0, 0.0, 0.0, 1.0, 1.0, 1.0, 0.0, 0.0, 0.0, 0.0, 1.0, 0.0, 1.0, 1.0, 1.0, 1.0, 0.0, 0.0, 0.0, 1.0, 1.0, 0.0, 1.0, 0.0, 0.0, 1.0, 0.0, 0.0, 0.75, 0.0, 0.25, 0.5677, 0.25, 0.5677, 0.75, 0.613, 1.0, 0.613, 0.0, 1.0, 0.0, 1.0, 1.0, 0.613, 0.0, 0.613, 1.0, 0.5677, 0.75, 0.613, 0.0, 0.5677, 0.75, 0.5677, 0.25, 1.0, 1.0, 0.5994, 1.0, 0.5994, 0.0, 1.0, 0.0, 1.0, 1.0, 1.0, 0.9659, 0.0, 0.9659, 0.0, 1.0, 0.5994, 1.0, 0.5552, 0.25, 0.5994, 0.0, 0.5994, 1.0, 0.5552, 0.75, 0.5552, 0.25, 0.5552, 0.75, 0.0, 0.75, 0.0, 0.25, 0.5552, 0.25, 0.8953, 0.6532, 0.9477, 1.0, 0.0, 1.0, 0.0, 0.6532, 0.9847, 0.05079, 0.9982, 0.1285, 0.993, 0.0867, 0.9847, 0.05079, 1.0, 0.1734, 0.9982, 0.1285, 0.9477, 0.0, 0.9738, 0.02323, 0.9612, 0.005908, 0.9477, 0.0, 0.9847, 0.05079, 0.9738, 0.02323, 0.9477, 0.0, 1.0, 0.1734, 0.9847, 0.05079, 0.9477, 0.0, 0.8953, 0.3468, 1.0, 0.1734, 0.0, 0.3468, 0.0, 0.0, 0.9477, 0.0, 0.8953, 0.3468, 0.0, 0.866, 0.0, 0.9659, 1.0, 0.9659, 1.0, 0.866, 1.0, 0.0, 0.0, 0.0, 0.0, 1.0, 1.0, 1.0, 0.0, 0.0, 0.0, 0.2588, 1.0, 0.2588, 1.0, 0.0, 0.0, 0.7071, 0.0, 0.866, 1.0, 0.866, 1.0, 0.7071, 0.0, 0.5, 0.0, 0.7071, 1.0, 0.7071, 1.0, 0.5, 0.0, 0.0, 1.0, 0.0, 1.0, 1.0, 0.0, 1.0, 1.0, 0.0, 0.0, 0.0, 0.0, 1.0, 1.0, 1.0, 0.9982, 0.1285, 0.9847, 0.05079, 0.993, 0.0867, 0.9477, 0.0, 0.9612, 0.005908, 0.9738, 0.02323, 0.9477, 0.0, 0.9738, 0.02323, 0.9847, 0.05079, 1.0, 0.1734, 0.9847, 0.05079, 0.9982, 0.1285, 1.0, 0.1734, 0.9477, 0.0, 0.9847, 0.05079, 0.8953, 0.3468, 0.9477, 0.0, 1.0, 0.1734, 0.8953, 0.3468, 0.8953, 1.0, 1.0, 1.0, 1.0, 0.1734, 0.8953, 0.3468, 0.9477, 0.0, 0.0, 0.0, 0.0, 0.3468, 0.0, 0.0, 1.0, 0.0, 1.0, 1.0, 0.0, 1.0, 0.0, 0.0, 1.0, 0.0, 1.0, 1.0, 0.0, 1.0, 0.0, 0.25, 0.0, 0.75, 0.5677, 0.75, 0.5677, 0.25, 1.0, 1.0, 1.0, 0.0, 0.0, 0.0, 0.0, 1.0, 1.0, 0.0, 1.0, 1.0, 0.0, 1.0, 0.0, 0.0, 1.0, 1.0, 0.0, 1.0, 0.0, 0.0, 1.0, 0.0, 0.613, 0.0, 0.613, 1.0, 1.0, 1.0, 1.0, 0.0, 1.0, 1.0, 0.0, 1.0, 0.0, 0.0, 1.0, 0.0, 0.613, 1.0, 0.613, 0.0, 0.5677, 0.25, 0.613, 1.0, 0.5677, 0.25, 0.5677, 0.75, 1.0, 0.0, 0.5994, 0.0, 0.5994, 1.0, 1.0, 1.0, 1.0, 0.2588, 1.0, 0.5, 0.0, 0.5, 0.0, 0.2588, 0.5994, 0.0, 0.5552, 0.75, 0.5994, 1.0, 0.5994, 0.0, 0.5552, 0.25, 0.5552, 0.75, 0.5552, 0.25, 0.0, 0.25, 0.0, 0.75, 0.5552, 0.75, 0.993, 0.9133, 1.0, 0.8266, 0.9982, 0.8715, 0.8953, 0.0, 0.8953, 0.6532, 1.0, 0.8266, 1.0, 0.0, 0.9738, 0.9768, 0.993, 0.9133, 0.9847, 0.9492, 0.9612, 0.9941, 1.0, 0.8266, 0.993, 0.9133, 0.9612, 0.9941, 0.993, 0.9133, 0.9738, 0.9768, 0.9477, 1.0, 0.8953, 0.6532, 1.0, 0.8266, 0.9477, 1.0, 1.0, 0.8266, 0.9612, 0.9941, 0.0, 0.6532, 0.0, 1.0, 0.9477, 1.0, 0.8953, 0.6532, 1.0, 0.5, 1.0, 0.7071, 0.0, 0.7071, 0.0, 0.5, 1.0, 0.0, 1.0, 0.2588, 0.0, 0.2588, 0.0, 0.0, 1.0, 0.866, 1.0, 0.9659, 0.0, 0.9659, 0.0, 0.866, 1.0, 0.7071, 1.0, 0.866, 0.0, 0.866, 0.0, 0.7071, 1.0, 1.0, 0.0, 1.0, 0.0, 0.0, 1.0, 0.0, 0.0, 1.0, 0.0, 0.9659, 1.0, 0.9659, 1.0, 1.0, 1.0, 1.0, 0.0, 1.0, 0.0, 0.0, 1.0, 0.0, 1.0, 0.8266, 0.9477, 1.0, 0.9612, 0.9941, 1.0, 0.8266, 0.9612, 0.9941, 0.9738, 0.9768, 1.0, 0.8266, 0.9738, 0.9768, 0.9847, 0.9492, 1.0, 0.8266, 0.9847, 0.9492, 0.993, 0.9133, 1.0, 0.8266, 0.993, 0.9133, 0.9982, 0.8715, 0.8953, 0.6532, 0.9477, 1.0, 1.0, 0.8266, 0.03645, 0.7056, 0.9635, 0.7056, 1.0, 1.0, 0.0, 1.0, 0.8953, 0.3468, 0.9477, 0.0, 0.0, 0.0, 0.0, 0.3468, 0.0, 1.0, 1.0, 1.0, 1.0, 0.0, 0.0, 0.0, 1.0, 1.0, 0.0, 1.0, 0.0, 0.0, 1.0, 0.0, 0.0, 1.0, 1.0, 1.0, 1.0, 0.0, 0.0, 0.0, 1.0, 1.0, 1.0, 0.0, 0.0, 0.0, 0.0, 1.0, 0.0, 1.0, 1.0, 1.0, 1.0, 0.0, 0.0, 0.0, 1.0, 1.0, 0.0, 1.0, 0.0, 0.0, 1.0, 0.0, 0.0, 0.75, 0.0, 0.25, 0.5677, 0.25, 0.5677, 0.75, 0.613, 1.0, 0.613, 0.0, 1.0, 0.0, 1.0, 1.0, 0.613, 0.0, 0.613, 1.0, 0.5677, 0.75, 0.613, 0.0, 0.5677, 0.75, 0.5677, 0.25, 0.0, 0.2588, 0.0, 0.5, 1.0, 0.5, 1.0, 0.2588, 0.5552, 0.75, 0.0, 0.75, 0.0, 0.25, 0.5552, 0.25])
me_shape_9_indexedfaceset_073.materials.append(mat_plastic_chip)
me_shape_9_indexedfaceset_073.materials.append(mat_metal_pins)
me_shape_9_indexedfaceset_073.update()
me_shape_9_indexedfaceset_073.normals_split_custom_set([tuple(v) for v in zip(*[iter([-1.0, 0.0, 0.0, -1.0, 0.0, 0.0, -1.0, 0.0, 0.0, -1.0, 0.0, 0.0, 0.0, -1.0, 0.0, 0.0, -1.0, 0.0, 0.0, -1.0, 0.0, 0.0, -1.0, 0.0, 0.0, 1.0, 0.0, 0.0, 1.0, 0.0, 0.0, 1.0, 0.0, 0.0, 1.0, 0.0, 0.9953, 0.0, -0.09636, 0.9953, 0.0, -0.09636, 0.9953, 0.0, -0.09636, 0.9953, 0.0, -0.09636, 0.9976, 0.0, 0.06904, 0.9976, 0.0, 0.06904, 0.9976, 0.0, 0.06904, 0.9976, 0.0, 0.06904, 1.0, 0.0, 0.0, 1.0, 0.0, 0.0, 1.0, 0.0, 0.0, 1.0, 0.0, 0.0, -0.9979, 0.0, 0.0654, -1.0, 0.0, 0.0, -1.0, 0.0, 0.0, -0.9979, 0.0, 0.0654, 0.0, 0.9953, -0.09636, 0.0, 0.9953, -0.09636, 0.0, 0.9953, -0.09636, 0.0, 0.9953, -0.09636, -0.9976, 0.0, 0.06904, -0.9976, 0.0, 0.06904, -0.9976, 0.0, 0.06904, -0.9976, 0.0, 0.06904, -0.9953, 0.0, -0.09636, -0.9953, 0.0, -0.09636, -0.9953, 0.0, -0.09636, -0.9953, 0.0, -0.09636, 1.243e-06, 0.0, 1.0, -2.203e-07, 0.0, 1.0, 3.786e-08, 0.0, 1.0, 1.243e-06, 0.0, 1.0, 0.0, 0.0, 1.0, -2.203e-07, 0.0, 1.0, 0.0, 0.0, 1.0, -2.203e-07, 0.0, 1.0, 0.0, 0.0, 1.0, 1.349e-07, 0.0, 1.0, 1.243e-06, 0.0, 1.0, 3.786e-08, 0.0, 1.0, 0.0, 0.0, 1.0, -2.203e-07, 0.0, 1.0, 0.0, 0.0, 1.0, -1.443e-06, 0.0, 1.0, 1.349e-07, 0.0, 1.0, 3.786e-08, 0.0, 1.0, 7.086e-08, 0.0, 1.0, -1.443e-06, 0.0, 1.0, 3.786e-08, 0.0, 1.0, -1.243e-06, 0.0, 1.0, -1.678e-06, 0.0, 1.0, 8.79e-08, 0.0, 1.0, 2.203e-07, 0.0, 1.0, 0.0, 0.0, 1.0, -1.243e-06, 0.0, 1.0, 2.203e-07, 0.0, 1.0, 0.0, 0.0, 1.0, 0.0, 0.0, 1.0, 2.203e-07, 0.0, 1.0, 0.0, 0.0, 1.0, 0.0, 0.0, 1.0, 2.203e-07, 0.0, 1.0, -1.243e-06, 0.0, 1.0, 8.79e-08, 0.0, 1.0, 3.13e-09, 0.9976, 0.06904, 1.469e-08, 0.9976, 0.06904, 9.763e-09, 0.9976, 0.06904, 0.0, 0.9976, 0.06904, 1.469e-08, 0.9976, 0.06904, 3.13e-09, 0.9976, 0.06904, -9.763e-09, 0.9976, 0.06904, -3.13e-09, 0.9976, 0.06904, 3.13e-09, 0.9976, 0.06904, -9.763e-09, 0.9976, 0.06904, 3.13e-09, 0.9976, 0.06904, 9.763e-09, 0.9976, 0.06904, -1.469e-08, 0.9976, 0.06904, 0.0, 0.9976, 0.06904, -3.13e-09, 0.9976, 0.06904, -1.469e-08, 0.9976, 0.06904, -3.13e-09, 0.9976, 0.06904, -9.763e-09, 0.9976, 0.06904, 0.0, 1.0, 0.0, 0.0, 1.0, 0.0, 0.0, 1.0, 0.0, 0.0, 1.0, 0.0, 0.9001, 0.4357, -0.004128, 0.9157, 0.4017, 0.005336, 0.9598, 0.2807, 0.007439, 0.9504, 0.3109, -0.002895, -0.9157, 0.4017, 0.005329, -0.9001, 0.4357, -0.004124, -0.9504, 0.3109, -0.002895, -0.9598, 0.2807, 0.00744, 0.0, -0.9976, 0.06904, 0.0, -0.9976, 0.06904, 0.0, -0.9976, 0.06904, 0.0, -0.9976, 0.06904, -0.7834, 0.6215, 0.004426, -0.7649, 0.6441, -0.003213, -0.9001, 0.4357, -0.004124, -0.9157, 0.4017, 0.005329, -0.376, 0.9266, 0.00237, -0.3644, 0.9312, -0.001133, -0.5826, 0.8127, -0.002216, -0.5994, 0.8004, 0.00345, -0.1277, 0.9918, 0.001185, -0.1237, 0.9923, 2.026e-05, -0.3644, 0.9312, -0.001133, -0.376, 0.9266, 0.00237, 0.1237, 0.9923, 2.02e-05, 0.1278, 0.9918, 0.001201, 0.376, 0.9266, 0.00237, 0.3644, 0.9312, -0.001133, 0.3644, 0.9312, -0.001133, 0.376, 0.9266, 0.00237, 0.5994, 0.8004, 0.003448, 0.5826, 0.8127, -0.002216, -0.5994, 0.8004, 0.00345, -0.5826, 0.8127, -0.002216, -0.7649, 0.6441, -0.003213, -0.7834, 0.6215, 0.004426, 0.5826, 0.8127, -0.002216, 0.5994, 0.8004, 0.003448, 0.7834, 0.6215, 0.004427, 0.7649, 0.6441, -0.003213, 0.7649, 0.6441, -0.003213, 0.7834, 0.6215, 0.004427, 0.9157, 0.4017, 0.005336, 0.9001, 0.4357, -0.004128, 0.0, -0.9953, -0.09636, 0.0, -0.9953, -0.09636, 0.0, -0.9953, -0.09636, 0.0, -0.9953, -0.09636, -8.205e-07, 0.0, 1.0, -2.865e-07, 0.0, 1.0, -4.212e-06, 0.0, 1.0, 3.025e-07, 0.0, 1.0, 0.0, 0.0, 1.0, -1.278e-07, 0.0, 1.0, 3.025e-07, 0.0, 1.0, -1.278e-07, 0.0, 1.0, -2.999e-07, 0.0, 1.0, 3.025e-07, 0.0, 1.0, -2.999e-07, 0.0, 1.0, 2.198e-07, 0.0, 1.0, 3.025e-07, 0.0, 1.0, 2.198e-07, 0.0, 1.0, 8.101e-07, 0.0, 1.0, 3.025e-07, 0.0, 1.0, 8.101e-07, 0.0, 1.0, -2.865e-07, 0.0, 1.0, 3.025e-07, 0.0, 1.0, -8.205e-07, 0.0, 1.0, 8.423e-06, 0.0, 1.0, 3.025e-07, 0.0, 1.0, -2.865e-07, 0.0, 1.0, -8.205e-07, 0.0, 1.0, -1.678e-06, 0.0, 1.0, 7.086e-08, 0.0, 1.0, 3.786e-08, 0.0, 1.0, 8.79e-08, 0.0, 1.0, -0.5, 0.0, 0.866, -0.2588, 0.0, 0.9659, -0.2588, 0.0, 0.9659, -0.5, 0.0, 0.866, -1.0, 0.0, 0.0, -1.0, 0.0, 0.0, -1.0, 0.0, 0.0, -1.0, 0.0, 0.0, -1.0, 0.0, 0.0, -1.0, 0.0, 0.0, -0.06541, 0.0, 0.9979, -0.2588, 0.0, 0.9659, -0.2588, 0.0, 0.9659, -0.06541, 0.0, 0.9979, 0.0, 1.0, 1.447e-07, 0.0, 1.0, 6.248e-08, 0.0, 1.0, 5.322e-08, 0.0, 1.0, 1.447e-07, 0.0, -1.0, -1.084e-06, 0.0, -1.0, 2.85e-06, 0.0, -1.0, 0.0, 0.0, -1.0, -1.084e-06, 0.0, -1.0, -2.028e-08, 0.0, -1.0, 2.85e-06, 0.0, -1.0, -2.798e-07, 0.0, -1.0, 0.0, 0.0, -1.0, 0.0, 0.0, -1.0, -2.798e-07, 0.0, -1.0, -1.084e-06, 0.0, -1.0, 0.0, 0.0, -1.0, -2.798e-07, 0.0, -1.0, -2.028e-08, 0.0, -1.0, -1.084e-06, 0.0, -1.0, -2.798e-07, 0.0, -1.0, -2.811e-08, 0.0, -1.0, -2.028e-08, 0.0, 1.0, 0.0, 0.0, 1.0, 0.0, 0.0, 1.0, 6.489e-08, 0.0, 1.0, 6.248e-08, -0.866, 0.0, 0.5, -0.7071, 0.0, 0.7071, -0.7071, 0.0, 0.7071, -0.866, 0.0, 0.5, 0.7071, 0.0, 0.7071, 0.5, 0.0, 0.866, 0.5, 0.0, 0.866, 0.7071, 0.0, 0.7071, 0.0, -0.7071, -0.7071, 0.0, -0.7071, -0.7071, 0.0, -0.7071, -0.7071, 0.0, -0.7071, -0.7071, -0.7071, 0.0, 0.7071, -0.5, 0.0, 0.866, -0.5, 0.0, 0.866, -0.7071, 0.0, 0.7071, 0.9659, 0.0, 0.2588, 0.866, 0.0, 0.5, 0.866, 0.0, 0.5, 0.9659, 0.0, 0.2588, -0.9659, 0.0, 0.2588, -0.866, 0.0, 0.5, -0.866, 0.0, 0.5, -0.9659, 0.0, 0.2588, 0.0, -1.0, 0.0, 0.0, -1.0, 0.0, 0.0, -1.0, 0.0, 0.0, -1.0, 0.0, 0.0, 1.0, 0.0, 0.0, 1.0, 1.357e-07, 0.0, 1.0, 0.0, 0.0, 1.0, 6.489e-08, 0.0, 1.0, 0.0, 0.0, 1.0, 1.425e-06, 0.0, 1.0, 6.489e-08, 0.0, 1.0, 1.425e-06, 0.0, 1.0, 1.357e-07, 0.0, 1.0, 5.322e-08, 0.0, 1.0, 1.357e-07, 0.0, 1.0, 0.0, 0.0, 1.0, 5.322e-08, 0.0, 1.0, 6.489e-08, 0.0, 1.0, 1.357e-07, 0.0, 1.0, 6.248e-08, 0.0, 1.0, 6.489e-08, 0.0, 1.0, 5.322e-08, 0.0, 1.0, 0.0, 0.0, 1.0, 0.0, 0.0, 1.0, 0.0, 0.0, 1.0, 0.0, 0.0, -1.0, 2.249e-07, 0.0, -1.0, 1.444e-06, 0.0, -1.0, 0.0, 0.0, -1.0, 0.0, 0.0, 0.7071, -0.7071, 0.0, 0.7071, -0.7071, 0.0, 0.7071, -0.7071, 0.0, 0.7071, -0.7071, 0.0, 0.0, -1.0, 0.0, 0.0, -1.0, 0.0, 0.0, -1.0, 0.0, 0.0, -1.0, 0.0, 1.0, 0.0, 0.0, 1.0, 0.0, 0.0, 1.0, 0.0, 0.0, 1.0, 0.0, 0.0, 0.0, 1.0, -0.06541, 0.0, 0.9979, -0.06541, 0.0, 0.9979, 0.0, 0.0, 1.0, 1.0, 0.0, 0.0, 1.0, 0.0, 0.0, 1.0, 0.0, 0.0, 1.0, 0.0, 0.0, 0.0, 0.0, -1.0, 0.0, 0.0, -1.0, 0.0, 0.0, -1.0, 0.0, 0.0, -1.0, 1.0, 0.0, 0.0, 1.0, 0.0, 0.0, 1.0, 0.0, 0.0, 1.0, 0.0, 0.0, 1.0, 0.0, 0.0, 1.0, 0.0, 0.0, 1.0, 0.0, 0.0, 1.0, 0.0, 0.0, 1.0, 0.0, 0.0, 1.0, 0.0, 0.0, 1.0, 0.0, 0.0, 1.0, 0.0, 0.0, 1.0, 0.0, 0.0, 1.0, 0.0, 0.0, 0.9979, 0.0, 0.06541, 1.0, 0.0, 0.0, 1.0, 0.0, 0.0, 0.9979, 0.0, 0.06541, 0.06541, 0.0, 0.9979, 0.2588, 0.0, 0.9659, 0.2588, 0.0, 0.9659, 0.06541, 0.0, 0.9979, 1.0, 0.0, 0.0, 1.0, 0.0, 0.0, 1.0, 0.0, 0.0, 1.0, 0.0, 0.0, 1.0, 0.0, 0.0, 1.0, 0.0, 0.0, 1.0, 0.0, 0.0, 1.0, 0.0, 0.0, 1.0, 0.0, 0.0, 1.0, 0.0, 0.0, 0.0, 1.0, 7.955e-07, 0.0, 1.0, 3.805e-07, 0.0, 1.0, 8.754e-06, 0.0, -1.0, 1.447e-07, 0.0, -1.0, 9.059e-08, 0.0, -1.0, -1.028e-07, 0.0, -1.0, 1.447e-07, 0.0, 1.0, 3.977e-07, 0.0, 1.0, 7.955e-07, 0.0, 1.0, 8.752e-06, 0.0, 1.0, 0.0, 0.0, 1.0, 3.805e-07, 0.0, 1.0, 7.955e-07, 0.0, 1.0, 0.0, 0.0, 1.0, 7.955e-07, 0.0, 1.0, 3.977e-07, 0.0, 1.0, 0.0, 0.0, 1.0, 0.0, 0.0, 1.0, 3.805e-07, 0.0, 1.0, 0.0, 0.0, 1.0, 3.805e-07, 0.0, 1.0, 0.0, 0.0, -1.0, 0.0, 0.0, -1.0, 0.0, 0.0, -1.0, 1.072e-08, 0.0, -1.0, 9.059e-08, 0.866, 0.0, 0.5, 0.7071, 0.0, 0.7071, 0.7071, 0.0, 0.7071, 0.866, 0.0, 0.5, -0.9979, 0.0, 0.0654, -0.9659, 0.0, 0.2588, -0.9659, 0.0, 0.2588, -0.9979, 0.0, 0.0654, 0.0, -0.7071, -0.7071, 0.0, -0.7071, -0.7071, 0.0, -0.7071, -0.7071, 0.0, -0.7071, -0.7071, 0.9979, 0.0, 0.06541, 0.9659, 0.0, 0.2588, 0.9659, 0.0, 0.2588, 0.9979, 0.0, 0.06541, 0.0, 0.7071, -0.7071, 0.0, 0.7071, -0.7071, 0.0, 0.7071, -0.7071, 0.0, 0.7071, -0.7071, 0.5, 0.0, 0.866, 0.2588, 0.0, 0.9659, 0.2588, 0.0, 0.9659, 0.5, 0.0, 0.866, 0.0, 1.0, 0.0, 0.0, 1.0, 0.0, 0.0, 1.0, 0.0, 0.0, 1.0, 0.0, 0.0, -1.0, -1.028e-07, 0.0, -1.0, 1.072e-08, 0.0, -1.0, -7.226e-07, 0.0, -1.0, -1.028e-07, 0.0, -1.0, -7.226e-07, 0.0, -1.0, -2.097e-06, 0.0, -1.0, -1.028e-07, 0.0, -1.0, -2.097e-06, 0.0, -1.0, 5.427e-07, 0.0, -1.0, -1.028e-07, 0.0, -1.0, 5.427e-07, 0.0, -1.0, 5.302e-06, 0.0, -1.0, -1.028e-07, 0.0, -1.0, 5.302e-06, 0.0, -1.0, -8.754e-06, 0.0, -1.0, 9.059e-08, 0.0, -1.0, 1.072e-08, 0.0, -1.0, -1.028e-07, 0.0, 1.0, 1.124e-07, 0.0, 1.0, 0.0, 0.0, 1.0, 0.0, 0.0, 1.0, 3.416e-07, 0.0, -1.0, 2.249e-07, 0.0, -1.0, 0.0, 0.0, -1.0, 0.0, 0.0, -1.0, 6.832e-07, 0.0, 0.0, -1.0, 0.0, 0.0, -1.0, 0.0, 0.0, -1.0, 0.0, 0.0, -1.0, -1.0, 0.0, 0.0, -1.0, 0.0, 0.0, -1.0, 0.0, 0.0, -1.0, 0.0, 0.0, 0.0, -1.0, 0.0, 0.0, -1.0, 0.0, 0.0, -1.0, 0.0, 0.0, -1.0, 0.0, 0.06541, 0.0, 0.9979, 0.0, 0.0, 1.0, 0.0, 0.0, 1.0, 0.06541, 0.0, 0.9979, -1.0, 0.0, 0.0, -1.0, 0.0, 0.0, -1.0, 0.0, 0.0, -1.0, 0.0, 0.0, 0.0, 0.0, -1.0, 0.0, 0.0, -1.0, 0.0, 0.0, -1.0, 0.0, 0.0, -1.0, -1.0, 0.0, 0.0, -1.0, 0.0, 0.0, -1.0, 0.0, 0.0, -1.0, 0.0, 0.0, 0.0, 0.0, -1.0, 0.0, 0.0, -1.0, 0.0, 0.0, -1.0, 0.0, 0.0, -1.0, -1.0, 0.0, 0.0, -1.0, 0.0, 0.0, -1.0, 0.0, 0.0, -1.0, 0.0, 0.0, -1.0, 0.0, 0.0, -1.0, 0.0, 0.0, -0.9979, 0.0, 0.0654, -1.0, 0.0, 0.0, -1.0, 0.0, 0.0, -0.9979, 0.0, 0.0654, -0.0654, 0.0, 0.9979, -0.2588, 0.0, 0.9659, -0.2588, 0.0, 0.9659, -0.0654, 0.0, 0.9979, -1.0, 0.0, 0.0, -1.0, 0.0, 0.0, -1.0, 0.0, 0.0, -1.0, 0.0, 0.0, -1.0, 0.0, 0.0, -1.0, 0.0, 0.0, -1.0, 0.0, 0.0, -1.0, 0.0, 0.0, -1.0, 0.0, 0.0, -1.0, 0.0, 0.0, 0.0, 1.0, 0.0, 0.0, 1.0, -1.124e-07, 0.0, 1.0, 1.54e-06, 0.0, 1.0, 0.0, 0.0, -1.0, 0.0, 0.0, -1.0, 0.0, 0.0, -1.0, 0.0, 0.0, -1.0, 0.0, 0.0, -1.0, 6.832e-07, 0.0, -1.0, 0.0, 0.0, -1.0, 1.444e-06, 0.0, -1.0, 7.955e-07, 0.0, -1.0, 1.751e-05, 0.0, -1.0, 1.444e-06, 0.0, -1.0, 0.0, 0.0, -1.0, 7.955e-07, 0.0, -1.0, 1.444e-06, 0.0, -1.0, 6.832e-07, 0.0, -1.0, 0.0, 0.0, -1.0, 1.444e-06, 0.0, -1.0, 2.249e-07, 0.0, -1.0, 6.832e-07, 0.0, 1.0, 0.0, 0.0, 1.0, 0.0, 0.0, 1.0, -2.765e-07, 0.0, 1.0, -1.124e-07, -0.866, 0.0, 0.5, -0.7071, 0.0, 0.7071, -0.7071, 0.0, 0.7071, -0.866, 0.0, 0.5, 0.0, -0.7071, -0.7071, 0.0, -0.7071, -0.7071, 0.0, -0.7071, -0.7071, 0.0, -0.7071, -0.7071, -0.5, 0.0, 0.866, -0.2588, 0.0, 0.9659, -0.2588, 0.0, 0.9659, -0.5, 0.0, 0.866, -0.7071, 0.0, 0.7071, -0.5, 0.0, 0.866, -0.5, 0.0, 0.866, -0.7071, 0.0, 0.7071, -0.9979, 0.0, 0.0654, -0.9659, 0.0, 0.2588, -0.9659, 0.0, 0.2588, -0.9979, 0.0, 0.0654, 0.9659, 0.0, 0.2588, 0.866, 0.0, 0.5, 0.866, 0.0, 0.5, 0.9659, 0.0, 0.2588, 0.0, -1.0, 0.0, 0.0, -1.0, 0.0, 0.0, -1.0, 0.0, 0.0, -1.0, 0.0, 0.0, 1.0, 2.28e-05, 0.0, 1.0, 4.083e-07, 0.0, 1.0, 0.0, 0.0, 1.0, -2.765e-07, 0.0, 1.0, 0.0, 0.0, 1.0, 5.699e-06, 0.0, 1.0, -2.765e-07, 0.0, 1.0, 5.699e-06, 0.0, 1.0, 4.083e-07, 0.0, 1.0, 1.54e-06, 0.0, 1.0, 4.083e-07, 0.0, 1.0, 2.28e-05, 0.0, 1.0, 1.54e-06, 0.0, 1.0, -2.765e-07, 0.0, 1.0, 4.083e-07, 0.0, 1.0, -1.124e-07, 0.0, 1.0, -2.765e-07, 0.0, 1.0, 1.54e-06, 0.0, 1.0, 1.124e-07, 0.0, 1.0, 3.416e-07, 0.0, 1.0, 0.0, 0.0, 1.0, 0.0, 0.0, 1.0, 0.0, 0.0, 1.0, 0.0, 0.0, 1.0, 6.832e-07, 0.0, 1.0, 2.249e-07, 0.0, 0.7071, -0.7071, 0.0, 0.7071, -0.7071, 0.0, 0.7071, -0.7071, 0.0, 0.7071, -0.7071, 0.0, 0.0, -1.0, 0.0, 0.0, -1.0, 0.0, 0.0, -1.0, 0.0, 0.0, -1.0, 0.0, 1.0, 0.0, 0.0, 1.0, 0.0, 0.0, 1.0, 0.0, 0.0, 1.0, 0.0, 0.0, 0.0, 1.0, -0.0654, 0.0, 0.9979, -0.0654, 0.0, 0.9979, 0.0, 0.0, 1.0, 1.0, 0.0, 0.0, 1.0, 0.0, 0.0, 1.0, 0.0, 0.0, 1.0, 0.0, 0.0, 1.0, 0.0, 0.0, 1.0, 0.0, 0.0, 1.0, 0.0, 0.0, 1.0, 0.0, 0.0, 0.9979, 0.0, 0.06541, 0.9659, 0.0, 0.2588, 0.9659, 0.0, 0.2588, 0.9979, 0.0, 0.06541, 1.0, 0.0, 0.0, 1.0, 0.0, 0.0, 1.0, 0.0, 0.0, 1.0, 0.0, 0.0, 1.0, 0.0, 0.0, 1.0, 0.0, 0.0, 1.0, 0.0, 0.0, 1.0, 0.0, 0.0, 1.0, 0.0, 0.0, 1.0, 0.0, 0.0, 0.9979, 0.0, 0.06541, 1.0, 0.0, 0.0, 1.0, 0.0, 0.0, 0.9979, 0.0, 0.06541, 0.0654, 0.0, 0.9979, 0.2588, 0.0, 0.9659, 0.2588, 0.0, 0.9659, 0.0654, 0.0, 0.9979, 1.0, 0.0, 0.0, 1.0, 0.0, 0.0, 1.0, 0.0, 0.0, 1.0, 0.0, 0.0, 1.0, 0.0, 0.0, 1.0, 0.0, 0.0, 1.0, 0.0, 0.0, 1.0, 0.0, 0.0, 1.0, 0.0, 0.0, 1.0, 0.0, 0.0, 0.0, 1.0, -1.591e-06, 0.0, 1.0, 3.416e-07, 0.0, 1.0, 0.0, 0.0, 1.0, 0.0, 0.0, 1.0, 0.0, 0.0, 1.0, 0.0, 0.0, 1.0, 0.0, 0.0, 1.0, -1.591e-06, 0.0, 1.0, -1.591e-06, 0.0, 1.0, -3.501e-05, 0.0, 1.0, 0.0, 0.0, 1.0, 3.416e-07, 0.0, 1.0, -1.591e-06, 0.0, 1.0, 0.0, 0.0, 1.0, -1.591e-06, 0.0, 1.0, -1.591e-06, 0.0, 1.0, 3.416e-07, 0.0, 1.0, 1.124e-07, 0.0, 1.0, 3.416e-07, 0.0, 1.0, 3.416e-07, 0.0, 1.0, 3.416e-07, 0.0, 1.0, 0.0, 0.0, -1.0, 0.0, 0.0, -1.0, 0.0, 0.0, -1.0, 3.622e-07, 0.0, -1.0, -2.249e-07, 0.866, 0.0, 0.5, 0.7071, 0.0, 0.7071, 0.7071, 0.0, 0.7071, 0.866, 0.0, 0.5, -0.1237, 0.9923, 2.026e-05, -0.1277, 0.9918, 0.001185, 0.1278, 0.9918, 0.001201, 0.1237, 0.9923, 2.02e-05, 0.0, 0.7071, -0.7071, 0.0, 0.7071, -0.7071, 0.0, 0.7071, -0.7071, 0.0, 0.7071, -0.7071, 0.7071, 0.0, 0.7071, 0.5, 0.0, 0.866, 0.5, 0.0, 0.866, 0.7071, 0.0, 0.7071, 0.0, 0.0, -1.0, 0.0, 0.0, -1.0, 0.0, 0.0, -1.0, 0.0, 0.0, -1.0, 0.5, 0.0, 0.866, 0.2588, 0.0, 0.9659, 0.2588, 0.0, 0.9659, 0.5, 0.0, 0.866, 0.0, 1.0, 0.0, 0.0, 1.0, 0.0, 0.0, 1.0, 0.0, 0.0, 1.0, 0.0, 0.0, -1.0, -1.609e-06, 0.0, -1.0, 3.622e-07, 0.0, -1.0, 5.701e-06, 0.0, -1.0, -1.609e-06, 0.0, -1.0, 5.701e-06, 0.0, -1.0, 8.39e-06, 0.0, -1.0, -1.609e-06, 0.0, -1.0, 8.39e-06, 0.0, -1.0, -3.256e-06, 0.0, -1.0, -1.609e-06, 0.0, -1.0, -3.256e-06, 0.0, -1.0, -3.42e-05, 0.0, -1.0, -1.609e-06, 0.0, -1.0, -3.42e-05, 0.0, -1.0, 0.0, 0.0, -1.0, -2.249e-07, 0.0, -1.0, 3.622e-07, 0.0, -1.0, -1.609e-06, 0.0, 1.0, 0.0, 0.0, 1.0, 0.0, 0.0, 1.0, 0.0, 0.0, 1.0, 3.805e-07, 0.0, -1.0, 1.225e-06, 0.0, -1.0, 2.315e-06, 0.0, -1.0, 2.315e-06, 0.0, -1.0, 1.535e-06, 0.0, -0.7071, -0.7071, 0.0, -0.7071, -0.7071, 0.0, -0.7071, -0.7071, 0.0, -0.7071, -0.7071, 0.0, 0.0, -1.0, 0.0, 0.0, -1.0, 0.0, 0.0, -1.0, 0.0, 0.0, -1.0, 0.0, -1.0, 0.0, 0.0, -1.0, 0.0, 0.0, -1.0, 0.0, 0.0, -1.0, 0.0, 0.0654, 0.0, 0.9979, 0.0, 0.0, 1.0, 0.0, 0.0, 1.0, 0.0654, 0.0, 0.9979, -1.0, 0.0, 0.0, -1.0, 0.0, 0.0, -1.0, 0.0, 0.0, -1.0, 0.0, 0.0, -1.0, 0.0, 0.0, -1.0, 0.0, 0.0, -1.0, 0.0, 0.0, -1.0, 0.0, 0.0, -0.0654, 0.0, 0.9979, -0.2588, 0.0, 0.9659, -0.2588, 0.0, 0.9659, -0.0654, 0.0, 0.9979, -1.0, 0.0, 0.0, -1.0, 0.0, 0.0, -1.0, 0.0, 0.0, -1.0, 0.0, 0.0, -1.0, 0.0, 0.0, -1.0, 0.0, 0.0, -1.0, 0.0, 0.0, -1.0, 0.0, 0.0, -1.0, 0.0, 0.0, -1.0, 0.0, 0.0, -0.9979, 0.0, 0.0654, -1.0, 0.0, 0.0, -1.0, 0.0, 0.0, -0.9979, 0.0, 0.0654, -0.9659, 0.0, 0.2588, -0.866, 0.0, 0.5, -0.866, 0.0, 0.5, -0.9659, 0.0, 0.2588, -1.0, 0.0, 0.0, -1.0, 0.0, 0.0, -1.0, 0.0, 0.0, -1.0, 0.0, 0.0, -1.0, 0.0, 0.0, -1.0, 0.0, 0.0, -1.0, 0.0, 0.0, -1.0, 0.0, 0.0, -1.0, 0.0, 0.0, -1.0, 0.0, 0.0, 0.0, 1.0, 0.0, 0.0, 1.0, 2.249e-07, 0.0, 1.0, 6.832e-07, 0.0, 1.0, 0.0, 0.0, -1.0, -2.171e-06, 0.0, -1.0, 0.0, 0.0, -1.0, 0.0, 0.0, -1.0, -2.171e-06, 0.0, -1.0, 1.535e-06, 0.0, -1.0, 0.0, 0.0, -1.0, 1.167e-06, 0.0, -1.0, -2.121e-05, 0.0, -1.0, 3.501e-05, 0.0, -1.0, 1.167e-06, 0.0, -1.0, -2.171e-06, 0.0, -1.0, -2.121e-05, 0.0, -1.0, 1.167e-06, 0.0, -1.0, 1.535e-06, 0.0, -1.0, -2.171e-06, 0.0, -1.0, 1.167e-06, 0.0, -1.0, 1.225e-06, 0.0, -1.0, 1.535e-06, 0.0, -1.0, 0.0, 0.0, -1.0, -1.038e-06, 0.0, -1.0, 0.0, 0.0, -1.0, 0.0, -0.866, 0.0, 0.5, -0.7071, 0.0, 0.7071, -0.7071, 0.0, 0.7071, -0.866, 0.0, 0.5, 0.0, -0.7071, -0.7071, 0.0, -0.7071, -0.7071, 0.0, -0.7071, -0.7071, 0.0, -0.7071, -0.7071, -0.5, 0.0, 0.866, -0.2588, 0.0, 0.9659, -0.2588, 0.0, 0.9659, -0.5, 0.0, 0.866, -0.9979, 0.0, 0.0654, -0.9659, 0.0, 0.2588, -0.9659, 0.0, 0.2588, -0.9979, 0.0, 0.0654, -0.7071, 0.0, 0.7071, -0.5, 0.0, 0.866, -0.5, 0.0, 0.866, -0.7071, 0.0, 0.7071, 1.0, 0.0, 0.0, 1.0, 0.0, 0.0, 1.0, 0.0, 0.0, 1.0, 0.0, 0.0, 0.0, -1.0, 0.0, 0.0, -1.0, 0.0, 0.0, -1.0, 0.0, 0.0, -1.0, 0.0, 0.0, 1.0, 0.0, 0.0, 1.0, 0.0, 0.0, 1.0, 0.0, 0.0, 1.0, 6.832e-07, 0.0, 1.0, 0.0, 0.0, 1.0, 0.0, 0.0, 1.0, 6.832e-07, 0.0, 1.0, 0.0, 0.0, 1.0, 0.0, 0.0, 1.0, 6.832e-07, 0.0, 1.0, 0.0, 0.0, 1.0, 0.0, 0.0, 1.0, 6.832e-07, 0.0, 1.0, 6.832e-07, 0.0, 1.0, 0.0, 0.0, 1.0, 2.249e-07, 0.0, 1.0, 6.832e-07, 0.0, 1.0, 6.832e-07, 0.0, 1.0, 0.0, 0.0, 1.0, 0.0, 0.0, 1.0, 0.0, 0.0, 1.0, 0.0, 0.0, -1.0, 0.0, 0.0, -1.0, -2.249e-07, 0.0, -1.0, -1.609e-06, 0.0, -1.0, 0.0, 0.0, 0.7071, -0.7071, 0.0, 0.7071, -0.7071, 0.0, 0.7071, -0.7071, 0.0, 0.7071, -0.7071, 0.0, 0.0, -1.0, 0.0, 0.0, -1.0, 0.0, 0.0, -1.0, 0.0, 0.0, -1.0, 0.0, 1.0, 0.0, 0.0, 1.0, 0.0, 0.0, 1.0, 0.0, 0.0, 1.0, 0.0, 0.0, 0.0, 1.0, -0.0654, 0.0, 0.9979, -0.0654, 0.0, 0.9979, 0.0, 0.0, 1.0, 0.0, 0.0, -1.0, 0.0, 0.0, -1.0, 0.0, 0.0, -1.0, 0.0, 0.0, -1.0, 1.0, 0.0, 0.0, 1.0, 0.0, 0.0, 1.0, 0.0, 0.0, 1.0, 0.0, 0.0, 1.0, 0.0, 0.0, 1.0, 0.0, 0.0, 1.0, 0.0, 0.0, 1.0, 0.0, 0.0, 0.5, 0.0, 0.866, 0.2588, 0.0, 0.9659, 0.2588, 0.0, 0.9659, 0.5, 0.0, 0.866, 1.0, 0.0, 0.0, 1.0, 0.0, 0.0, 1.0, 0.0, 0.0, 1.0, 0.0, 0.0, 1.0, 0.0, 0.0, 1.0, 0.0, 0.0, 0.9979, 0.0, 0.06541, 1.0, 0.0, 0.0, 1.0, 0.0, 0.0, 0.9979, 0.0, 0.06541, 0.9659, 0.0, 0.2588, 0.866, 0.0, 0.5, 0.866, 0.0, 0.5, 0.9659, 0.0, 0.2588, 1.0, 0.0, 0.0, 1.0, 0.0, 0.0, 1.0, 0.0, 0.0, 1.0, 0.0, 0.0, 1.0, 0.0, 0.0, 1.0, 0.0, 0.0, 1.0, 0.0, 0.0, 1.0, 0.0, 0.0, 1.0, 0.0, 0.0, 1.0, 0.0, 0.0, 0.0, 1.0, 0.0, 0.0, 1.0, 0.0, 0.0, 1.0, 0.0, 0.0, -1.0, 2.315e-06, 0.0, -1.0, 7.748e-07, 0.0, -1.0, 3.259e-06, 0.0, -1.0, 2.315e-06, 0.0, 1.0, 0.0, 0.0, 1.0, 0.0, 0.0, 1.0, 0.0, 0.0, 1.0, 0.0, 0.0, 1.0, 0.0, 0.0, 1.0, 0.0, 0.0, 1.0, 0.0, 0.0, 1.0, 0.0, 0.0, 1.0, 0.0, 0.0, 1.0, 0.0, 0.0, 1.0, 0.0, 0.0, 1.0, 0.0, 0.0, 1.0, 0.0, 0.0, 1.0, 0.0, 0.0, 1.0, 0.0, 0.0, -1.0, 0.0, 0.0, -1.0, 0.0, 0.0, -1.0, 2.129e-07, 0.0, -1.0, 7.748e-07, 0.866, 0.0, 0.5, 0.7071, 0.0, 0.7071, 0.7071, 0.0, 0.7071, 0.866, 0.0, 0.5, -0.9659, 0.0, 0.2588, -0.866, 0.0, 0.5, -0.866, 0.0, 0.5, -0.9659, 0.0, 0.2588, 0.9979, 0.0, 0.06541, 0.9659, 0.0, 0.2588, 0.9659, 0.0, 0.2588, 0.9979, 0.0, 0.06541, 0.7071, 0.0, 0.7071, 0.5, 0.0, 0.866, 0.5, 0.0, 0.866, 0.7071, 0.0, 0.7071, 0.0, 0.7071, -0.7071, 0.0, 0.7071, -0.7071, 0.0, 0.7071, -0.7071, 0.0, 0.7071, -0.7071, 0.0654, 0.0, 0.9979, 0.2588, 0.0, 0.9659, 0.2588, 0.0, 0.9659, 0.0654, 0.0, 0.9979, 0.0, 1.0, 0.0, 0.0, 1.0, 0.0, 0.0, 1.0, 0.0, 0.0, 1.0, 0.0, 0.0, -1.0, 3.259e-06, 0.0, -1.0, 2.129e-07, 0.0, -1.0, 2.666e-06, 0.0, -1.0, 3.259e-06, 0.0, -1.0, 2.666e-06, 0.0, -1.0, 1.557e-08, 0.0, -1.0, 3.259e-06, 0.0, -1.0, 1.557e-08, 0.0, -1.0, 2.031e-05, 0.0, -1.0, 3.259e-06, 0.0, -1.0, 2.031e-05, 0.0, -1.0, -1.962e-05, 0.0, -1.0, 3.259e-06, 0.0, -1.0, -1.962e-05, 0.0, -1.0, 7.003e-05, 0.0, -1.0, 7.748e-07, 0.0, -1.0, 2.129e-07, 0.0, -1.0, 3.259e-06, 0.0, 1.0, 4.497e-07, 0.0, 1.0, 0.0, 0.0, 1.0, 0.0, 0.0, 1.0, 6.058e-07, 0.0, -1.0, 0.0, 0.0, -1.0, 0.0, 0.0, -1.0, 0.0, 0.0, -1.0, -4.153e-06, 0.0, -0.7071, -0.7071, 0.0, -0.7071, -0.7071, 0.0, -0.7071, -0.7071, 0.0, -0.7071, -0.7071, 0.0, 0.0, -1.0, 0.0, 0.0, -1.0, 0.0, 0.0, -1.0, 0.0, 0.0, -1.0, 0.0, -1.0, 0.0, 0.0, -1.0, 0.0, 0.0, -1.0, 0.0, 0.0, -1.0, 0.0, 0.0654, 0.0, 0.9979, 0.0, 0.0, 1.0, 0.0, 0.0, 1.0, 0.0654, 0.0, 0.9979, -1.0, 0.0, 0.0, -1.0, 0.0, 0.0, -1.0, 0.0, 0.0, -1.0, 0.0, 0.0, 0.0, 0.0, -1.0, 0.0, 0.0, -1.0, 0.0, 0.0, -1.0, 0.0, 0.0, -1.0, -1.0, 0.0, 0.0, -1.0, 0.0, 0.0, -1.0, 0.0, 0.0, -1.0, 0.0, 0.0, -1.0, 0.0, 0.0, -1.0, 0.0, 0.0, -1.0, 0.0, 0.0, -1.0, 0.0, 0.0, -1.0, 0.0, 0.0, -1.0, 0.0, 0.0, -1.0, 0.0, 0.0, -1.0, 0.0, 0.0, -1.0, 0.0, 0.0, -1.0, 0.0, 0.0, -0.9979, 0.0, 0.0654, -1.0, 0.0, 0.0, -1.0, 0.0, 0.0, -0.9979, 0.0, 0.0654, -0.0654, 0.0, 0.9979, -0.2588, 0.0, 0.9659, -0.2588, 0.0, 0.9659, -0.0654, 0.0, 0.9979, -1.0, 0.0, 0.0, -1.0, 0.0, 0.0, -1.0, 0.0, 0.0, -1.0, 0.0, 0.0, -1.0, 0.0, 0.0, -1.0, 0.0, 0.0, -1.0, 0.0, 0.0, -1.0, 0.0, 0.0, -1.0, 0.0, 0.0, -1.0, 0.0, 0.0, 0.0, 1.0, 4.497e-07, 0.0, 1.0, 1.092e-05, 0.0, 1.0, 0.0, 0.0, 1.0, 0.0, 0.0, -1.0, 2.023e-06, 0.0, -1.0, -3.923e-05, 0.0, -1.0, 0.00014, 0.0, -1.0, 2.023e-06, 0.0, -1.0, -4.153e-06, 0.0, -1.0, -3.923e-05, 0.0, -1.0, -1.038e-06, 0.0, -1.0, -2.28e-05, 0.0, -1.0, 0.0, 0.0, -1.0, -1.038e-06, 0.0, -1.0, 2.023e-06, 0.0, -1.0, -2.28e-05, 0.0, -1.0, -1.038e-06, 0.0, -1.0, -4.153e-06, 0.0, -1.0, 2.023e-06, 0.0, -1.0, -1.038e-06, 0.0, -1.0, 0.0, 0.0, -1.0, -4.153e-06, 0.0, 1.0, 0.0, 0.0, 1.0, 0.0, 0.0, 1.0, 0.0, 0.0, 1.0, 0.0, -0.5, 0.0, 0.866, -0.2588, 0.0, 0.9659, -0.2588, 0.0, 0.9659, -0.5, 0.0, 0.866, 0.0, -0.7071, -0.7071, 0.0, -0.7071, -0.7071, 0.0, -0.7071, -0.7071, 0.0, -0.7071, -0.7071, -0.9979, 0.0, 0.0654, -0.9659, 0.0, 0.2588, -0.9659, 0.0, 0.2588, -0.9979, 0.0, 0.0654, -0.7071, 0.0, 0.7071, -0.5, 0.0, 0.866, -0.5, 0.0, 0.866, -0.7071, 0.0, 0.7071, -0.866, 0.0, 0.5, -0.7071, 0.0, 0.7071, -0.7071, 0.0, 0.7071, -0.866, 0.0, 0.5, 0.0, 0.0, -1.0, 0.0, 0.0, -1.0, 0.0, 0.0, -1.0, 0.0, 0.0, -1.0, 0.0, -1.0, 0.0, 0.0, -1.0, 0.0, 0.0, -1.0, 0.0, 0.0, -1.0, 0.0, 0.0, 1.0, -6.364e-06, 0.0, 1.0, -6.364e-06, 0.0, 1.0, -0.00014, 0.0, 1.0, 0.0, 0.0, 1.0, 0.0, 0.0, 1.0, 0.0, 0.0, 1.0, 0.0, 0.0, 1.0, 0.0, 0.0, 1.0, -6.364e-06, 0.0, 1.0, 0.0, 0.0, 1.0, -6.364e-06, 0.0, 1.0, -6.364e-06, 0.0, 1.0, 0.0, 0.0, 1.0, 0.0, 0.0, 1.0, -6.364e-06, 0.0, 1.0, 0.0, 0.0, 1.0, 0.0, 0.0, 1.0, 0.0, 0.0, -1.0, -2.811e-08, 0.0, -1.0, 0.0, 0.0, -1.0, 0.0, 0.0, -1.0, -2.028e-08, 0.0, -1.0, -2.811e-08, 0.0, -1.0, -2.798e-07, 0.0, -1.0, 0.0, 0.0, -1.0, 0.0, 0.0, 0.7071, -0.7071, 0.0, 0.7071, -0.7071, 0.0, 0.7071, -0.7071, 0.0, 0.7071, -0.7071, 0.0, 1.0, 0.0, 0.0, 1.0, 0.0, 0.0, 1.0, 0.0, 0.0, 1.0, 0.0, 1.0, 0.0, 0.0, 1.0, 0.0, 0.0, 1.0, 0.0, 0.0, 1.0, 0.0, 0.0, 0.0, 0.0, 1.0, -0.0654, 0.0, 0.9979, -0.0654, 0.0, 0.9979, 0.0, 0.0, 1.0, 1.0, 0.0, 0.0, 1.0, 0.0, 0.0, 1.0, 0.0, 0.0, 1.0, 0.0, 0.0, 0.0, 0.0, -1.0, 0.0, 0.0, -1.0, 0.0, 0.0, -1.0, 0.0, 0.0, -1.0, 1.0, 0.0, 0.0, 1.0, 0.0, 0.0, 1.0, 0.0, 0.0, 1.0, 0.0, 0.0, 0.0, 0.0, -1.0, 0.0, 0.0, -1.0, 0.0, 0.0, -1.0, 0.0, 0.0, -1.0, 1.0, 0.0, 0.0, 1.0, 0.0, 0.0, 1.0, 0.0, 0.0, 1.0, 0.0, 0.0, 1.0, 0.0, 0.0, 1.0, 0.0, 0.0, 0.9979, 0.0, 0.06541, 1.0, 0.0, 0.0, 1.0, 0.0, 0.0, 0.9979, 0.0, 0.06541, 0.9659, 0.0, 0.2588, 0.866, 0.0, 0.5, 0.866, 0.0, 0.5, 0.9659, 0.0, 0.2588, 1.0, 0.0, 0.0, 1.0, 0.0, 0.0, 1.0, 0.0, 0.0, 1.0, 0.0, 0.0, 1.0, 0.0, 0.0, 1.0, 0.0, 0.0, 1.0, 0.0, 0.0, 1.0, 0.0, 0.0, 1.0, 0.0, 0.0, 1.0, 0.0, 0.0, 0.0, 1.0, -1.133e-05, 0.0, 1.0, 6.058e-07, 0.0, 1.0, 0.0, 0.0, -1.0, 2.315e-06, 0.0, -1.0, 9.996e-07, 0.0, -1.0, 5.383e-06, 0.0, -1.0, 2.315e-06, 0.0, 1.0, 6.364e-06, 0.0, 1.0, -1.133e-05, 0.0, 1.0, 0.00014, 0.0, 1.0, 3.411e-05, 0.0, 1.0, 6.058e-07, 0.0, 1.0, -1.133e-05, 0.0, 1.0, 3.411e-05, 0.0, 1.0, -1.133e-05, 0.0, 1.0, 6.364e-06, 0.0, 1.0, 1.092e-05, 0.0, 1.0, 4.497e-07, 0.0, 1.0, 6.058e-07, 0.0, 1.0, 1.092e-05, 0.0, 1.0, 6.058e-07, 0.0, 1.0, 3.411e-05, 0.0, -1.0, 0.0, 0.0, -1.0, 0.0, 0.0, -1.0, 5.675e-06, 0.0, -1.0, 9.996e-07, 0.866, 0.0, 0.5, 0.7071, 0.0, 0.7071, 0.7071, 0.0, 0.7071, 0.866, 0.0, 0.5, 0.9979, 0.0, 0.06541, 0.9659, 0.0, 0.2588, 0.9659, 0.0, 0.2588, 0.9979, 0.0, 0.06541, 0.5, 0.0, 0.866, 0.2588, 0.0, 0.9659, 0.2588, 0.0, 0.9659, 0.5, 0.0, 0.866, 0.7071, 0.0, 0.7071, 0.5, 0.0, 0.866, 0.5, 0.0, 0.866, 0.7071, 0.0, 0.7071, 0.0, 0.7071, -0.7071, 0.0, 0.7071, -0.7071, 0.0, 0.7071, -0.7071, 0.0, 0.7071, -0.7071, 0.0654, 0.0, 0.9979, 0.2588, 0.0, 0.9659, 0.2588, 0.0, 0.9659, 0.0654, 0.0, 0.9979, 0.0, 1.0, 0.0, 0.0, 1.0, 0.0, 0.0, 1.0, 0.0, 0.0, 1.0, 0.0, 0.0, -1.0, 5.383e-06, 0.0, -1.0, 5.675e-06, 0.0, -1.0, 1.429e-05, 0.0, -1.0, 5.383e-06, 0.0, -1.0, 1.429e-05, 0.0, -1.0, -3.019e-05, 0.0, -1.0, 5.383e-06, 0.0, -1.0, -3.019e-05, 0.0, -1.0, 1.814e-05, 0.0, -1.0, 5.383e-06, 0.0, -1.0, 1.814e-05, 0.0, -1.0, -3.923e-05, 0.0, -1.0, 5.383e-06, 0.0, -1.0, -3.923e-05, 0.0, -1.0, 0.0001401, 0.0, -1.0, 9.996e-07, 0.0, -1.0, 5.675e-06, 0.0, -1.0, 5.383e-06, 0.0, 0.0, 1.0, 3.025e-07, 0.0, 1.0, 0.0, 0.0, 1.0, 0.0, 0.0, 1.0, 0.0, -1.0, 1.225e-06, 0.0, -1.0, 1.167e-06, 0.0, -1.0, 0.0, 0.0, -1.0, 0.0, 0.0, -0.7071, -0.7071, 0.0, -0.7071, -0.7071, 0.0, -0.7071, -0.7071, 0.0, -0.7071, -0.7071, 0.0, 0.0, -1.0, 0.0, 0.0, -1.0, 0.0, 0.0, -1.0, 0.0, 0.0, -1.0, 0.0, -1.0, 0.0, 0.0, -1.0, 0.0, 0.0, -1.0, 0.0, 0.0, -1.0, 0.0, 0.0654, 0.0, 0.9979, 0.0, 0.0, 1.0, 0.0, 0.0, 1.0, 0.0654, 0.0, 0.9979, -1.0, 0.0, 0.0, -1.0, 0.0, 0.0, -1.0, 0.0, 0.0, -1.0, 0.0, 0.0, 0.0, 0.0, -1.0, 0.0, 0.0, -1.0, 0.0, 0.0, -1.0, 0.0, 0.0, -1.0, -1.0, 0.0, 0.0, -1.0, 0.0, 0.0, -1.0, 0.0, 0.0, -1.0, 0.0, 0.0, -1.0, 0.0, 0.0, -1.0, 0.0, 0.0, -1.0, 0.0, 0.0, -1.0, 0.0, 0.0, -1.0, 0.0, 0.0, -1.0, 0.0, 0.0, -1.0, 0.0, 0.0, -1.0, 0.0, 0.0, -1.0, 0.0, 0.0, -1.0, 0.0, 0.0, -0.9659, 0.0, 0.2588, -0.866, 0.0, 0.5, -0.866, 0.0, 0.5, -0.9659, 0.0, 0.2588, -1.0, 0.0, 0.0, -1.0, 0.0, 0.0, -1.0, 0.0, 0.0, -1.0, 0.0, 0.0])] * 3)])

# ---- objects
ob_shape_9_indexedfaceset = bpy.data.objects.new('SHAPE_9_IndexedFaceSet', me_shape_9_indexedfaceset_073)

# ---- transforms, parenting, visibility, modifiers, constraints
ob_shape_9_indexedfaceset.location = (-2.384e-07, 0.0, 0.0)
ob_shape_9_indexedfaceset.scale = (2.54, 2.54, 2.54)
_m = ob_shape_9_indexedfaceset.modifiers.new('Bevel', 'BEVEL')
_m.segments = 3

# ---- collection membership
col_collection.objects.link(ob_shape_9_indexedfaceset)

# ---- scene / render settings (as saved in the file)
scene.frame_start = 1; scene.frame_end = 250; scene.frame_set(1)
scene.render.engine = 'BLENDER_EEVEE_NEXT'
scene.cycles.sampling_pattern = 'TABULATED_SOBOL'
scene.cycles.use_light_tree = False
scene.view_settings.view_transform = 'Filmic'
bpy.context.view_layer.update()

# ---- added for rendering (the .blend has no active camera and no usable light): camera, sun
cam_auto = bpy.data.cameras.new('AutoCamera')
cam_auto.lens = 50.0
cam_auto.sensor_width = 36.0
cam_auto.clip_end = 1000.0
ob_auto_camera = bpy.data.objects.new('AutoCamera', cam_auto)
scene.collection.objects.link(ob_auto_camera)
ob_auto_camera.location = (18.0532, -20.9539, 12.3178)
ob_auto_camera.rotation_euler = (1.09748, -7.21219e-08, 0.694738)
scene.camera = ob_auto_camera
light_auto_sun = bpy.data.lights.new('AutoSun', 'SUN')
light_auto_sun.energy = 3.0
light_auto_sun.angle = 0.0523599
ob_auto_sun = bpy.data.objects.new('AutoSun', light_auto_sun)
scene.collection.objects.link(ob_auto_sun)
ob_auto_sun.rotation_euler = (0.872665, 0.174533, 0.523599)
bpy.context.view_layer.update()
